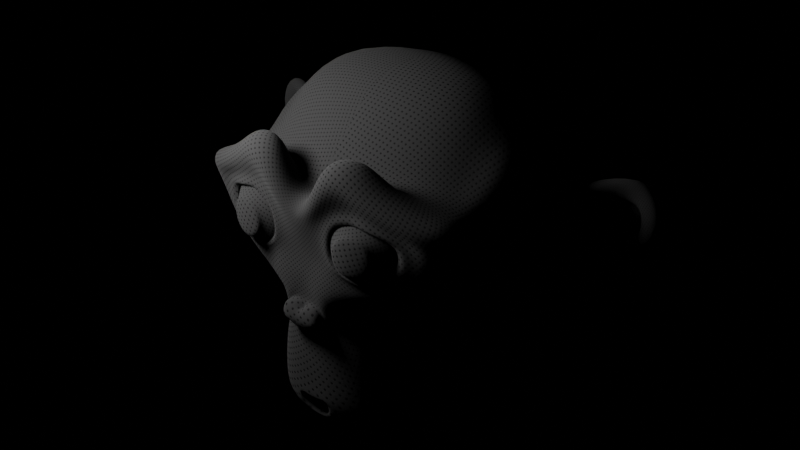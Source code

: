 # Source: generic_perforated.blend  (saved by Blender 4.0.36; exported with 4.5.12 LTS)
import bpy
from mathutils import Matrix  # noqa: F401  (used for matrix-valued properties, if any)

bpy.ops.wm.read_factory_settings(use_empty=True)
scene = bpy.context.scene
scene.name = 'Scene'

# ---- collections
col_collection = bpy.data.collections.new('Collection'); scene.collection.children.link(col_collection)

# ---- materials (node trees are filled in below, after node groups)
mat_generic_perforated_01 = bpy.data.materials.new('generic_perforated_01')
mat_generic_perforated_01.use_raytrace_refraction = True
mat_generic_perforated_01.use_screen_refraction = True
mat_generic_perforated_01.thickness_mode = 'SLAB'

# ---- node groups
ng_coord_detect_001 = bpy.data.node_groups.new('COORD DETECT.001', 'ShaderNodeTree')
_s = ng_coord_detect_001.interface.new_socket(name='Vector', in_out='OUTPUT', socket_type='NodeSocketVector')
_s = ng_coord_detect_001.interface.new_socket(name='IF THEN USE', in_out='INPUT', socket_type='NodeSocketVector')
_s.min_value = -1e+04
_s.max_value = 1e+04
_s = ng_coord_detect_001.interface.new_socket(name='USING', in_out='INPUT', socket_type='NodeSocketVector')
_N = ng_coord_detect_001.nodes; _L = ng_coord_detect_001.links
n0 = _N.new('ShaderNodeMath'); n0.name = 'Math.003'; n0.location = (-30, 114)
n0.operation = 'GREATER_THAN'
n0.inputs[1].default_value = 0.0
n1 = _N.new('NodeReroute'); n1.name = 'Reroute.002'; n1.location = (-268, -117)
n1.width = 16
n1.socket_idname = 'NodeSocketVector'
n2 = _N.new('ShaderNodeVectorMath'); n2.name = 'Vector Math'; n2.location = (-200, 112)
n2.operation = 'LENGTH'
n3 = _N.new('ShaderNodeMix'); n3.name = 'Mix.002'; n3.location = (265, 37)
n3.data_type = 'RGBA'
n4 = _N.new('NodeGroupInput'); n4.name = 'Group Input'; n4.location = (-468, -2)
n5 = _N.new('NodeGroupOutput'); n5.name = 'Group Output'; n5.location = (455, -2)
_L.new(n4.outputs[0], n1.inputs[0])
_L.new(n4.outputs[1], n3.inputs[6])
_L.new(n3.outputs[2], n5.inputs[0])
_L.new(n1.outputs[0], n2.inputs[0])
_L.new(n2.outputs[1], n0.inputs[0])
_L.new(n0.outputs[0], n3.inputs[0])
_L.new(n1.outputs[0], n3.inputs[7])
n5.is_active_output = True
ng_normal_bake_115 = bpy.data.node_groups.new('normal_bake.115', 'ShaderNodeTree')
_s = ng_normal_bake_115.interface.new_socket(name='Vector', in_out='OUTPUT', socket_type='NodeSocketVector')
_s = ng_normal_bake_115.interface.new_socket(name='Color', in_out='INPUT', socket_type='NodeSocketVector')
_s.hide_value = True
_N = ng_normal_bake_115.nodes; _L = ng_normal_bake_115.links
n0 = _N.new('ShaderNodeVectorMath'); n0.name = 'Vector Math.001'; n0.location = (-4, -55)
n0.operation = 'DOT_PRODUCT'
n1 = _N.new('ShaderNodeVectorMath'); n1.name = 'Vector Math.005'; n1.location = (-264, -55)
n1.operation = 'CROSS_PRODUCT'
n2 = _N.new('ShaderNodeVectorMath'); n2.name = 'Vector Math.002'; n2.location = (-1, -219)
n2.operation = 'DOT_PRODUCT'
n3 = _N.new('NodeReroute'); n3.name = 'Reroute'; n3.location = (-85, 62)
n3.width = 16
n3.socket_idname = 'NodeSocketVector'
n4 = _N.new('ShaderNodeVectorMath'); n4.name = 'Vector Math'; n4.location = (2, 98)
n4.operation = 'DOT_PRODUCT'
n5 = _N.new('ShaderNodeCombineXYZ'); n5.name = 'Combine XYZ'; n5.location = (198, 2)
n6 = _N.new('ShaderNodeNewGeometry'); n6.name = 'Geometry'; n6.location = (-577, -273)
n7 = _N.new('ShaderNodeTangent'); n7.name = 'Tangent'; n7.location = (-579, 25)
n7.width = 232
n7.direction_type = 'UV_MAP'
n8 = _N.new('NodeGroupOutput'); n8.name = 'Group Output'; n8.location = (757, 49)
n9 = _N.new('NodeGroupInput'); n9.name = 'Group Input'; n9.location = (-552, 105)
n10 = _N.new('ShaderNodeVectorMath'); n10.name = 'Vector Math.004'; n10.location = (398, -39)
n10.hide = True
n10.inputs[1].default_value = (0.5, 0.5, 0.5)
n11 = _N.new('ShaderNodeVectorMath'); n11.name = 'Vector Math.003'; n11.location = (398, -4)
n11.hide = True
n11.operation = 'SCALE'
n11.inputs[3].default_value = 0.5
n12 = _N.new('ShaderNodeMath'); n12.name = 'sanctus_correct_normal_y'; n12.location = (0, 0)
n12.label = 'sanctus_correct_normal_y'
n12.operation = 'MULTIPLY'
n12.inputs[1].default_value = -1.0
_L.new(n4.outputs[1], n5.inputs[0])
_L.new(n2.outputs[1], n5.inputs[2])
_L.new(n3.outputs[0], n4.inputs[0])
_L.new(n3.outputs[0], n0.inputs[0])
_L.new(n3.outputs[0], n2.inputs[0])
_L.new(n7.outputs[0], n1.inputs[0])
_L.new(n6.outputs[1], n1.inputs[1])
_L.new(n7.outputs[0], n4.inputs[1])
_L.new(n1.outputs[0], n0.inputs[1])
_L.new(n6.outputs[1], n2.inputs[1])
_L.new(n9.outputs[0], n3.inputs[0])
_L.new(n5.outputs[0], n11.inputs[0])
_L.new(n10.outputs[0], n8.inputs[0])
_L.new(n11.outputs[0], n10.inputs[0])
_L.new(n0.outputs[1], n12.inputs[0])
_L.new(n12.outputs[0], n5.inputs[1])
n8.is_active_output = True
ng_perforated = bpy.data.node_groups.new('perforated', 'ShaderNodeTree')
_s = ng_perforated.interface.new_socket(name='Shader', in_out='OUTPUT', socket_type='NodeSocketShader')
_s = ng_perforated.interface.new_socket(name='Color Bake', in_out='OUTPUT', socket_type='NodeSocketColor')
_s = ng_perforated.interface.new_socket(name='Metallic Bake', in_out='OUTPUT', socket_type='NodeSocketFloat')
_s.subtype = 'FACTOR'
_s.min_value = 0.0
_s.max_value = 1.0
_s = ng_perforated.interface.new_socket(name='Roughness Bake', in_out='OUTPUT', socket_type='NodeSocketFloat')
_s.subtype = 'FACTOR'
_s.default_value = 0.85
_s.min_value = 0.0
_s.max_value = 1.0
_s = ng_perforated.interface.new_socket(name='Alpha Bake', in_out='OUTPUT', socket_type='NodeSocketFloat')
_s = ng_perforated.interface.new_socket(name='Normal Bake', in_out='OUTPUT', socket_type='NodeSocketVector')
_s = ng_perforated.interface.new_socket(name='--SURFACE--', in_out='INPUT', socket_type='NodeSocketFloat')
_s.subtype = 'FACTOR'
_s.hide_value = True
_s = ng_perforated.interface.new_socket(name='Base Color', in_out='INPUT', socket_type='NodeSocketColor')
_s = ng_perforated.interface.new_socket(name='Metallic', in_out='INPUT', socket_type='NodeSocketFloat')
_s.subtype = 'FACTOR'
_s.min_value = 0.0
_s.max_value = 1.0
_s = ng_perforated.interface.new_socket(name='Roughness', in_out='INPUT', socket_type='NodeSocketFloat')
_s.subtype = 'FACTOR'
_s.default_value = 0.85
_s.min_value = 0.0
_s.max_value = 1.0
_s = ng_perforated.interface.new_socket(name='--PERFORATION--', in_out='INPUT', socket_type='NodeSocketFloat')
_s.hide_value = True
_s = ng_perforated.interface.new_socket(name='Shape', in_out='INPUT', socket_type='NodeSocketFloat')
_s.default_value = 0.97
_s.min_value = 0.0
_s.max_value = 5.0
_s = ng_perforated.interface.new_socket(name='Profile', in_out='INPUT', socket_type='NodeSocketFloat')
_s.subtype = 'FACTOR'
_s.default_value = 0.5
_s.min_value = 0.0
_s.max_value = 1.0
_s = ng_perforated.interface.new_socket(name='Rotation', in_out='INPUT', socket_type='NodeSocketFloat')
_s.default_value = 0.5
_s.min_value = 0.0
_s.max_value = 360.0
_s = ng_perforated.interface.new_socket(name='Transparent', in_out='INPUT', socket_type='NodeSocketFloat')
_s.min_value = 0.0
_s.max_value = 1.0
_s = ng_perforated.interface.new_socket(name='--OTHERS--', in_out='INPUT', socket_type='NodeSocketFloat')
_s.hide_value = True
_s = ng_perforated.interface.new_socket(name='Scale', in_out='INPUT', socket_type='NodeSocketFloat')
_s.default_value = 1.0
_s.min_value = -1e+04
_s.max_value = 1e+04
_s = ng_perforated.interface.new_socket(name='Bump', in_out='INPUT', socket_type='NodeSocketFloat')
_s.default_value = 1.0
_s.min_value = -1e+04
_s.max_value = 1e+04
_s = ng_perforated.interface.new_socket(name='Vector', in_out='INPUT', socket_type='NodeSocketVector')
_s.min_value = -1e+04
_s.max_value = 1e+04
_s.hide_value = True
_N = ng_perforated.nodes; _L = ng_perforated.links
n0 = _N.new('ShaderNodeCombineXYZ'); n0.name = 'Combine XYZ'; n0.location = (-1813, -253)
n1 = _N.new('NodeReroute'); n1.name = 'Reroute.001'; n1.location = (-1511, -437)
n1.width = 16
n1.socket_idname = 'NodeSocketVector'
n2 = _N.new('ShaderNodeMath'); n2.name = 'Math.008'; n2.location = (-2026, -207)
n2.operation = 'RADIANS'
n2.inputs[1].default_value = 45.0
n3 = _N.new('ShaderNodeMath'); n3.name = 'Math.005'; n3.location = (-618, -332)
n3.operation = 'MULTIPLY'
n3.inputs[1].default_value = 20.0
n4 = _N.new('ShaderNodeSeparateXYZ'); n4.name = 'Separate XYZ'; n4.location = (-902, -245)
n5 = _N.new('ShaderNodeMath'); n5.name = 'Math'; n5.location = (-216, -129)
n5.operation = 'COSINE'
n6 = _N.new('ShaderNodeMath'); n6.name = 'Math.001'; n6.location = (-442, -102)
n6.operation = 'MULTIPLY'
n6.inputs[1].default_value = 6.283
n7 = _N.new('ShaderNodeMath'); n7.name = 'Math.004'; n7.location = (-433, -356)
n7.operation = 'MULTIPLY'
n7.inputs[1].default_value = 6.283
n8 = _N.new('ShaderNodeMath'); n8.name = 'Math.010'; n8.location = (254, -206)
n8.operation = 'POWER'
n9 = _N.new('ShaderNodeMath'); n9.name = 'Math.009'; n9.location = (16, -198)
n9.operation = 'SMOOTH_MAX'
n10 = _N.new('ShaderNodeMapRange'); n10.name = 'Map Range'; n10.location = (433, -193)
n10.interpolation_type = 'SMOOTHSTEP'
n11 = _N.new('NodeGroupInput'); n11.name = 'Group Input'; n11.location = (-2752, -280)
n12 = _N.new('ShaderNodeMath'); n12.name = 'Math.003'; n12.location = (-252, -299)
n12.operation = 'COSINE'
n13 = _N.new('ShaderNodeVectorRotate'); n13.name = 'Vector Rotate'; n13.location = (-1446, -296)
n13.rotation_type = 'EULER_XYZ'
n13.inputs[3].default_value = 0.7261
n14 = _N.new('ShaderNodeTexCoord'); n14.name = 'Texture Coordinate'; n14.location = (-2490, -458)
n15 = _N.new('ShaderNodeVectorMath'); n15.name = 'Vector Math'; n15.location = (-1965, -400)
n15.operation = 'SCALE'
n16 = _N.new('ShaderNodeMath'); n16.name = 'Math.002'; n16.location = (-616, -98)
n16.operation = 'MULTIPLY'
n16.inputs[1].default_value = 20.0
n17 = _N.new('NodeGroupInput'); n17.name = 'Group Input.001'; n17.location = (-254, -447)
n18 = _N.new('ShaderNodeMath'); n18.name = 'Math.006'; n18.location = (644, -327)
n18.operation = 'MULTIPLY'
n18.inputs[1].default_value = 0.005
n19 = _N.new('ShaderNodeGroup'); n19.name = 'Group'; n19.location = (-2261, -274)
n19.node_tree = ng_coord_detect_001
n20 = _N.new('NodeReroute'); n20.name = 'Reroute'; n20.location = (-2141, -466)
n20.width = 16
n20.socket_idname = 'NodeSocketFloat'
n21 = _N.new('ShaderNodeMath'); n21.name = 'Math.014'; n21.location = (-244, -716)
n21.operation = 'DIVIDE'
n21.inputs[0].default_value = 1.0
n22 = _N.new('ShaderNodeMath'); n22.name = 'Math.007'; n22.location = (870, -391)
n22.operation = 'MULTIPLY'
n23 = _N.new('ShaderNodeBump'); n23.name = 'Bump'; n23.location = (1487, -290)
n23.inputs[1].default_value = 1.0
n23.inputs[2].default_value = 1.0
n24 = _N.new('ShaderNodeGroup'); n24.name = 'Group.001'; n24.location = (1521, -77)
n24.node_tree = ng_normal_bake_115
n25 = _N.new('ShaderNodeMath'); n25.name = 'Math.015'; n25.location = (1153, -346)
n25.operation = 'MULTIPLY'
n26 = _N.new('NodeGroupOutput'); n26.name = 'Group Output'; n26.location = (2102, 227)
n27 = _N.new('NodeGroupInput'); n27.name = 'Group Input.002'; n27.location = (1216, 116)
n28 = _N.new('ShaderNodeMix'); n28.name = 'Mix'; n28.location = (1118, 205)
n28.hide = True
n28.data_type = 'RGBA'
n28.inputs[6].default_value = (0.0, 0.0, 0.0, 1.0)
n28.inputs[7].default_value = (0.3, 0.3, 0.3, 1.0)
n29 = _N.new('ShaderNodeBsdfPrincipled'); n29.name = 'Principled BSDF'; n29.location = (1761, 311)
n29.distribution = 'GGX'
n29.subsurface_method = 'RANDOM_WALK_SKIN'
n29.inputs[3].default_value = 1.45
n29.inputs[27].default_value = (0.0, 0.0, 0.0, 1.0)
n29.inputs[28].default_value = 1.0
n30 = _N.new('ShaderNodeMix'); n30.name = 'Mix.001'; n30.location = (1111, 477)
n30.data_type = 'RGBA'
n30.inputs[6].default_value = (1.0, 1.0, 1.0, 1.0)
n31 = _N.new('ShaderNodeMath'); n31.name = 'Math.013'; n31.location = (761, 239)
n31.operation = 'ROUND'
n31.inputs[1].default_value = 0.0
n32 = _N.new('ShaderNodeMath'); n32.name = 'Math.011'; n32.location = (760, 289)
n32.hide = True
n32.operation = 'CEIL'
n32.inputs[1].default_value = 0.0
n32.inputs[2].default_value = 0.0
_L.new(n11.outputs[7], n2.inputs[0])
_L.new(n29.outputs[0], n26.inputs[0])
_L.new(n13.outputs[0], n4.inputs[0])
_L.new(n6.outputs[0], n5.inputs[0])
_L.new(n16.outputs[0], n6.inputs[0])
_L.new(n4.outputs[1], n16.inputs[0])
_L.new(n1.outputs[0], n13.inputs[0])
_L.new(n7.outputs[0], n12.inputs[0])
_L.new(n3.outputs[0], n7.inputs[0])
_L.new(n25.outputs[0], n23.inputs[3])
_L.new(n23.outputs[0], n29.inputs[5])
_L.new(n18.outputs[0], n22.inputs[0])
_L.new(n0.outputs[0], n13.inputs[4])
_L.new(n2.outputs[0], n0.inputs[2])
_L.new(n4.outputs[0], n3.inputs[0])
_L.new(n5.outputs[0], n9.inputs[0])
_L.new(n12.outputs[0], n9.inputs[1])
_L.new(n9.outputs[0], n8.inputs[0])
_L.new(n8.outputs[0], n10.inputs[0])
_L.new(n32.outputs[0], n28.inputs[0])
_L.new(n28.outputs[2], n29.inputs[13])
_L.new(n10.outputs[0], n18.inputs[0])
_L.new(n14.outputs[2], n19.inputs[1])
_L.new(n15.outputs[0], n1.inputs[0])
_L.new(n10.outputs[0], n32.inputs[0])
_L.new(n19.outputs[0], n15.inputs[0])
_L.new(n17.outputs[5], n9.inputs[2])
_L.new(n17.outputs[6], n8.inputs[1])
_L.new(n17.outputs[8], n31.inputs[0])
_L.new(n11.outputs[12], n19.inputs[0])
_L.new(n20.outputs[0], n15.inputs[3])
_L.new(n27.outputs[1], n29.inputs[0])
_L.new(n27.outputs[3], n29.inputs[2])
_L.new(n27.outputs[2], n29.inputs[1])
_L.new(n11.outputs[10], n20.inputs[0])
_L.new(n20.outputs[0], n21.inputs[1])
_L.new(n21.outputs[0], n22.inputs[1])
_L.new(n22.outputs[0], n25.inputs[0])
_L.new(n17.outputs[11], n25.inputs[1])
_L.new(n30.outputs[2], n29.inputs[4])
_L.new(n27.outputs[1], n26.inputs[1])
_L.new(n27.outputs[2], n26.inputs[2])
_L.new(n27.outputs[3], n26.inputs[3])
_L.new(n30.outputs[2], n26.inputs[4])
_L.new(n23.outputs[0], n24.inputs[0])
_L.new(n24.outputs[0], n26.inputs[5])
_L.new(n31.outputs[0], n30.inputs[0])
_L.new(n32.outputs[0], n30.inputs[7])
n26.is_active_output = True

# ---- material node trees
mat_generic_perforated_01.use_nodes = True; mat_generic_perforated_01.node_tree.nodes.clear()
_N = mat_generic_perforated_01.node_tree.nodes; _L = mat_generic_perforated_01.node_tree.links
n0 = _N.new('ShaderNodeOutputMaterial'); n0.name = 'Material Output'; n0.location = (180, 76)
n1 = _N.new('ShaderNodeGroup'); n1.name = 'Group.001'; n1.location = (-240, 56)
n1.width = 223
n1.node_tree = ng_perforated
n1.inputs[0].default_value = 0.0
n1.inputs[1].default_value = (0.003364, 0.00328, 0.003316, 1.0)
n1.inputs[2].default_value = 0.0
n1.inputs[3].default_value = 1.0
n1.inputs[4].default_value = 0.0
n1.inputs[5].default_value = 3.9
n1.inputs[6].default_value = 0.1
n1.inputs[7].default_value = 45.0
n1.inputs[8].default_value = 0.0
n1.inputs[9].default_value = 0.0
n1.inputs[10].default_value = 10.0
n1.inputs[11].default_value = 1.0
n1.inputs[12].default_value = (0.0, 0.0, 0.0)
n2 = _N.new('ShaderNodeValue'); n2.name = 'Value'; n2.location = (180, -84)
n2.outputs[0].default_value = 0.0
_L.new(n1.outputs[0], n0.inputs[0])
_L.new(n2.outputs[0], n0.inputs[3])
n0.is_active_output = True

# ---- lights
light_point = bpy.data.lights.new('Point', 'POINT')
light_point.transmission_factor = 0.0
light_point.use_soft_falloff = False
light_point.energy = 500.0
light_point.shadow_soft_size = 0.25
light_point.shadow_maximum_resolution = 0.006
light_point.use_absolute_resolution = True

# ---- meshes
me_suzanne = bpy.data.meshes.new('Suzanne')
me_suzanne.from_pydata([(0.4375, -0.7656, 0.1641), (-0.4375, -0.7656, 0.1641), (0.5, -0.6875, 0.09375), (-0.5, -0.6875, 0.09375), (0.5469, -0.5781, 0.05469), (-0.5469, -0.5781, 0.05469), (0.3516, -0.6172, -0.02344), (-0.3516, -0.6172, -0.02344), (0.3516, -0.7188, 0.03125), (-0.3516, -0.7188, 0.03125), (0.3516, -0.7812, 0.1328), (-0.3516, -0.7812, 0.1328), (0.2734, -0.7969, 0.1641), (-0.2734, -0.7969, 0.1641), (0.2031, -0.7422, 0.09375), (-0.2031, -0.7422, 0.09375), (0.1562, -0.6484, 0.05469), (-0.1562, -0.6484, 0.05469), (0.07812, -0.6562, 0.2422), (-0.07812, -0.6562, 0.2422), (0.1406, -0.7422, 0.2422), (-0.1406, -0.7422, 0.2422), (0.2422, -0.7969, 0.2422), (-0.2422, -0.7969, 0.2422), (0.2734, -0.7969, 0.3281), (-0.2734, -0.7969, 0.3281), (0.2031, -0.7422, 0.3906), (-0.2031, -0.7422, 0.3906), (0.1562, -0.6484, 0.4375), (-0.1562, -0.6484, 0.4375), (0.3516, -0.6172, 0.5156), (-0.3516, -0.6172, 0.5156), (0.3516, -0.7188, 0.4531), (-0.3516, -0.7188, 0.4531), (0.3516, -0.7812, 0.3594), (-0.3516, -0.7812, 0.3594), (0.4375, -0.7656, 0.3281), (-0.4375, -0.7656, 0.3281), (0.5, -0.6875, 0.3906), (-0.5, -0.6875, 0.3906), (0.5469, -0.5781, 0.4375), (-0.5469, -0.5781, 0.4375), (0.625, -0.5625, 0.2422), (-0.625, -0.5625, 0.2422), (0.5625, -0.6719, 0.2422), (-0.5625, -0.6719, 0.2422), (0.4688, -0.7578, 0.2422), (-0.4688, -0.7578, 0.2422), (0.4766, -0.7734, 0.2422), (-0.4766, -0.7734, 0.2422), (0.4453, -0.7812, 0.3359), (-0.4453, -0.7812, 0.3359), (0.3516, -0.8047, 0.375), (-0.3516, -0.8047, 0.375), (0.2656, -0.8203, 0.3359), (-0.2656, -0.8203, 0.3359), (0.2266, -0.8203, 0.2422), (-0.2266, -0.8203, 0.2422), (0.2656, -0.8203, 0.1562), (-0.2656, -0.8203, 0.1562), (0.3516, -0.8281, 0.2422), (-0.3516, -0.8281, 0.2422), (0.3516, -0.8047, 0.1172), (-0.3516, -0.8047, 0.1172), (0.4453, -0.7812, 0.1562), (-0.4453, -0.7812, 0.1562), (0.0, -0.7422, 0.4297), (0.0, -0.8203, 0.3516), (0.0, -0.7344, -0.6797), (0.0, -0.7812, -0.3203), (0.0, -0.7969, -0.1875), (0.0, -0.7188, -0.7734), (0.0, -0.6016, 0.4062), (0.0, -0.5703, 0.5703), (0.0, 0.5469, 0.8984), (0.0, 0.8516, 0.5625), (0.0, 0.8281, 0.07031), (0.0, 0.3516, -0.3828), (0.2031, -0.5625, -0.1875), (-0.2031, -0.5625, -0.1875), (0.3125, -0.5703, -0.4375), (-0.3125, -0.5703, -0.4375), (0.3516, -0.5703, -0.6953), (-0.3516, -0.5703, -0.6953), (0.3672, -0.5312, -0.8906), (-0.3672, -0.5312, -0.8906), (0.3281, -0.5234, -0.9453), (-0.3281, -0.5234, -0.9453), (0.1797, -0.5547, -0.9688), (-0.1797, -0.5547, -0.9688), (0.0, -0.5781, -0.9844), (0.4375, -0.5312, -0.1406), (-0.4375, -0.5312, -0.1406), (0.6328, -0.5391, -0.03906), (-0.6328, -0.5391, -0.03906), (0.8281, -0.4453, 0.1484), (-0.8281, -0.4453, 0.1484), (0.8594, -0.5938, 0.4297), (-0.8594, -0.5938, 0.4297), (0.7109, -0.625, 0.4844), (-0.7109, -0.625, 0.4844), (0.4922, -0.6875, 0.6016), (-0.4922, -0.6875, 0.6016), (0.3203, -0.7344, 0.7578), (-0.3203, -0.7344, 0.7578), (0.1562, -0.7578, 0.7188), (-0.1562, -0.7578, 0.7188), (0.0625, -0.75, 0.4922), (-0.0625, -0.75, 0.4922), (0.1641, -0.7734, 0.4141), (-0.1641, -0.7734, 0.4141), (0.125, -0.7656, 0.3047), (-0.125, -0.7656, 0.3047), (0.2031, -0.7422, 0.09375), (-0.2031, -0.7422, 0.09375), (0.375, -0.7031, 0.01562), (-0.375, -0.7031, 0.01562), (0.4922, -0.6719, 0.0625), (-0.4922, -0.6719, 0.0625), (0.625, -0.6484, 0.1875), (-0.625, -0.6484, 0.1875), (0.6406, -0.6484, 0.2969), (-0.6406, -0.6484, 0.2969), (0.6016, -0.6641, 0.375), (-0.6016, -0.6641, 0.375), (0.4297, -0.7188, 0.4375), (-0.4297, -0.7188, 0.4375), (0.25, -0.7578, 0.4688), (-0.25, -0.7578, 0.4688), (0.0, -0.7344, -0.7656), (0.1094, -0.7344, -0.7188), (-0.1094, -0.7344, -0.7188), (0.1172, -0.7109, -0.8359), (-0.1172, -0.7109, -0.8359), (0.0625, -0.6953, -0.8828), (-0.0625, -0.6953, -0.8828), (0.0, -0.6875, -0.8906), (0.0, -0.75, -0.1953), (0.0, -0.7422, -0.1406), (0.1016, -0.7422, -0.1484), (-0.1016, -0.7422, -0.1484), (0.125, -0.75, -0.2266), (-0.125, -0.75, -0.2266), (0.08594, -0.7422, -0.2891), (-0.08594, -0.7422, -0.2891), (0.3984, -0.6719, -0.04688), (-0.3984, -0.6719, -0.04688), (0.6172, -0.625, 0.05469), (-0.6172, -0.625, 0.05469), (0.7266, -0.6016, 0.2031), (-0.7266, -0.6016, 0.2031), (0.7422, -0.6562, 0.375), (-0.7422, -0.6562, 0.375), (0.6875, -0.7266, 0.4141), (-0.6875, -0.7266, 0.4141), (0.4375, -0.7969, 0.5469), (-0.4375, -0.7969, 0.5469), (0.3125, -0.8359, 0.6406), (-0.3125, -0.8359, 0.6406), (0.2031, -0.8516, 0.6172), (-0.2031, -0.8516, 0.6172), (0.1016, -0.8438, 0.4297), (-0.1016, -0.8438, 0.4297), (0.125, -0.8125, -0.1016), (-0.125, -0.8125, -0.1016), (0.2109, -0.7109, -0.4453), (-0.2109, -0.7109, -0.4453), (0.25, -0.6875, -0.7031), (-0.25, -0.6875, -0.7031), (0.2656, -0.6641, -0.8203), (-0.2656, -0.6641, -0.8203), (0.2344, -0.6328, -0.9141), (-0.2344, -0.6328, -0.9141), (0.1641, -0.6328, -0.9297), (-0.1641, -0.6328, -0.9297), (0.0, -0.6406, -0.9453), (0.0, -0.7266, 0.04688), (0.0, -0.7656, 0.2109), (0.3281, -0.7422, 0.4766), (-0.3281, -0.7422, 0.4766), (0.1641, -0.75, 0.1406), (-0.1641, -0.75, 0.1406), (0.1328, -0.7578, 0.2109), (-0.1328, -0.7578, 0.2109), (0.1172, -0.7344, -0.6875), (-0.1172, -0.7344, -0.6875), (0.07812, -0.75, -0.4453), (-0.07812, -0.75, -0.4453), (0.0, -0.75, -0.4453), (0.0, -0.7422, -0.3281), (0.09375, -0.7812, -0.2734), (-0.09375, -0.7812, -0.2734), (0.1328, -0.7969, -0.2266), (-0.1328, -0.7969, -0.2266), (0.1094, -0.7812, -0.1328), (-0.1094, -0.7812, -0.1328), (0.03906, -0.7812, -0.125), (-0.03906, -0.7812, -0.125), (0.0, -0.8281, -0.2031), (0.04688, -0.8125, -0.1484), (-0.04688, -0.8125, -0.1484), (0.09375, -0.8125, -0.1562), (-0.09375, -0.8125, -0.1562), (0.1094, -0.8281, -0.2266), (-0.1094, -0.8281, -0.2266), (0.07812, -0.8047, -0.25), (-0.07812, -0.8047, -0.25), (0.0, -0.8047, -0.2891), (0.2578, -0.5547, -0.3125), (-0.2578, -0.5547, -0.3125), (0.1641, -0.7109, -0.2422), (-0.1641, -0.7109, -0.2422), (0.1797, -0.7109, -0.3125), (-0.1797, -0.7109, -0.3125), (0.2344, -0.5547, -0.25), (-0.2344, -0.5547, -0.25), (0.0, -0.6875, -0.875), (0.04688, -0.6875, -0.8672), (-0.04688, -0.6875, -0.8672), (0.09375, -0.7109, -0.8203), (-0.09375, -0.7109, -0.8203), (0.09375, -0.7266, -0.7422), (-0.09375, -0.7266, -0.7422), (0.0, -0.6562, -0.7812), (0.09375, -0.6641, -0.75), (-0.09375, -0.6641, -0.75), (0.09375, -0.6406, -0.8125), (-0.09375, -0.6406, -0.8125), (0.04688, -0.6328, -0.8516), (-0.04688, -0.6328, -0.8516), (0.0, -0.6328, -0.8594), (0.1719, -0.7812, 0.2188), (-0.1719, -0.7812, 0.2188), (0.1875, -0.7734, 0.1562), (-0.1875, -0.7734, 0.1562), (0.3359, -0.7578, 0.4297), (-0.3359, -0.7578, 0.4297), (0.2734, -0.7734, 0.4219), (-0.2734, -0.7734, 0.4219), (0.4219, -0.7734, 0.3984), (-0.4219, -0.7734, 0.3984), (0.5625, -0.6953, 0.3516), (-0.5625, -0.6953, 0.3516), (0.5859, -0.6875, 0.2891), (-0.5859, -0.6875, 0.2891), (0.5781, -0.6797, 0.1953), (-0.5781, -0.6797, 0.1953), (0.4766, -0.7188, 0.1016), (-0.4766, -0.7188, 0.1016), (0.375, -0.7422, 0.0625), (-0.375, -0.7422, 0.0625), (0.2266, -0.7812, 0.1094), (-0.2266, -0.7812, 0.1094), (0.1797, -0.7812, 0.2969), (-0.1797, -0.7812, 0.2969), (0.2109, -0.7812, 0.375), (-0.2109, -0.7812, 0.375), (0.2344, -0.7578, 0.3594), (-0.2344, -0.7578, 0.3594), (0.1953, -0.7578, 0.2969), (-0.1953, -0.7578, 0.2969), (0.2422, -0.7578, 0.125), (-0.2422, -0.7578, 0.125), (0.375, -0.7266, 0.08594), (-0.375, -0.7266, 0.08594), (0.4609, -0.7031, 0.1172), (-0.4609, -0.7031, 0.1172), (0.5469, -0.6719, 0.2109), (-0.5469, -0.6719, 0.2109), (0.5547, -0.6719, 0.2812), (-0.5547, -0.6719, 0.2812), (0.5312, -0.6797, 0.3359), (-0.5312, -0.6797, 0.3359), (0.4141, -0.75, 0.3906), (-0.4141, -0.75, 0.3906), (0.2812, -0.7656, 0.3984), (-0.2812, -0.7656, 0.3984), (0.3359, -0.75, 0.4062), (-0.3359, -0.75, 0.4062), (0.2031, -0.75, 0.1719), (-0.2031, -0.75, 0.1719), (0.1953, -0.75, 0.2266), (-0.1953, -0.75, 0.2266), (0.1094, -0.6094, 0.4609), (-0.1094, -0.6094, 0.4609), (0.1953, -0.6172, 0.6641), (-0.1953, -0.6172, 0.6641), (0.3359, -0.5938, 0.6875), (-0.3359, -0.5938, 0.6875), (0.4844, -0.5547, 0.5547), (-0.4844, -0.5547, 0.5547), (0.6797, -0.4922, 0.4531), (-0.6797, -0.4922, 0.4531), (0.7969, -0.4609, 0.4062), (-0.7969, -0.4609, 0.4062), (0.7734, -0.375, 0.1641), (-0.7734, -0.375, 0.1641), (0.6016, -0.4141, 0.0), (-0.6016, -0.4141, 0.0), (0.4375, -0.4688, -0.09375), (-0.4375, -0.4688, -0.09375), (0.0, -0.2891, 0.8984), (0.0, 0.07812, 0.9844), (0.0, 0.6719, -0.1953), (0.0, -0.1875, -0.4609), (0.0, -0.4609, -0.9766), (0.0, -0.3438, -0.8047), (0.0, -0.3203, -0.5703), (0.0, -0.2812, -0.4844), (0.8516, -0.05469, 0.2344), (-0.8516, -0.05469, 0.2344), (0.8594, 0.04688, 0.3203), (-0.8594, 0.04688, 0.3203), (0.7734, 0.4375, 0.2656), (-0.7734, 0.4375, 0.2656), (0.4609, 0.7031, 0.4375), (-0.4609, 0.7031, 0.4375), (0.7344, -0.07031, -0.04688), (-0.7344, -0.07031, -0.04688), (0.5938, 0.1641, -0.125), (-0.5938, 0.1641, -0.125), (0.6406, 0.4297, -0.007812), (-0.6406, 0.4297, -0.007812), (0.3359, 0.6641, 0.05469), (-0.3359, 0.6641, 0.05469), (0.2344, -0.4062, -0.3516), (-0.2344, -0.4062, -0.3516), (0.1797, -0.2578, -0.4141), (-0.1797, -0.2578, -0.4141), (0.2891, -0.3828, -0.7109), (-0.2891, -0.3828, -0.7109), (0.25, -0.3906, -0.5), (-0.25, -0.3906, -0.5), (0.3281, -0.3984, -0.9141), (-0.3281, -0.3984, -0.9141), (0.1406, -0.3672, -0.7578), (-0.1406, -0.3672, -0.7578), (0.125, -0.3594, -0.5391), (-0.125, -0.3594, -0.5391), (0.1641, -0.4375, -0.9453), (-0.1641, -0.4375, -0.9453), (0.2188, -0.4297, -0.2812), (-0.2188, -0.4297, -0.2812), (0.2109, -0.4688, -0.2266), (-0.2109, -0.4688, -0.2266), (0.2031, -0.5, -0.1719), (-0.2031, -0.5, -0.1719), (0.2109, -0.1641, -0.3906), (-0.2109, -0.1641, -0.3906), (0.2969, 0.2656, -0.3125), (-0.2969, 0.2656, -0.3125), (0.3438, 0.5391, -0.1484), (-0.3438, 0.5391, -0.1484), (0.4531, 0.3828, 0.8672), (-0.4531, 0.3828, 0.8672), (0.4531, 0.07031, 0.9297), (-0.4531, 0.07031, 0.9297), (0.4531, -0.2344, 0.8516), (-0.4531, -0.2344, 0.8516), (0.4609, -0.4297, 0.5234), (-0.4609, -0.4297, 0.5234), (0.7266, -0.3359, 0.4062), (-0.7266, -0.3359, 0.4062), (0.6328, -0.2812, 0.4531), (-0.6328, -0.2812, 0.4531), (0.6406, -0.05469, 0.7031), (-0.6406, -0.05469, 0.7031), (0.7969, -0.125, 0.5625), (-0.7969, -0.125, 0.5625), (0.7969, 0.1172, 0.6172), (-0.7969, 0.1172, 0.6172), (0.6406, 0.1953, 0.75), (-0.6406, 0.1953, 0.75), (0.6406, 0.4453, 0.6797), (-0.6406, 0.4453, 0.6797), (0.7969, 0.3594, 0.5391), (-0.7969, 0.3594, 0.5391), (0.6172, 0.5859, 0.3281), (-0.6172, 0.5859, 0.3281), (0.4844, 0.5469, 0.02344), (-0.4844, 0.5469, 0.02344), (0.8203, 0.2031, 0.3281), (-0.8203, 0.2031, 0.3281), (0.4062, -0.1484, -0.1719), (-0.4062, -0.1484, -0.1719), (0.4297, 0.2109, -0.1953), (-0.4297, 0.2109, -0.1953), (0.8906, 0.2344, 0.4062), (-0.8906, 0.2344, 0.4062), (0.7734, 0.125, -0.1406), (-0.7734, 0.125, -0.1406), (1.039, 0.3281, -0.1016), (-1.039, 0.3281, -0.1016), (1.281, 0.4297, 0.05469), (-1.281, 0.4297, 0.05469), (1.352, 0.4219, 0.3203), (-1.352, 0.4219, 0.3203), (1.234, 0.4219, 0.5078), (-1.234, 0.4219, 0.5078), (1.023, 0.3125, 0.4766), (-1.023, 0.3125, 0.4766), (1.016, 0.2891, 0.4141), (-1.016, 0.2891, 0.4141), (1.188, 0.3906, 0.4375), (-1.188, 0.3906, 0.4375), (1.266, 0.4062, 0.2891), (-1.266, 0.4062, 0.2891), (1.211, 0.4062, 0.07812), (-1.211, 0.4062, 0.07812), (1.031, 0.3047, -0.03906), (-1.031, 0.3047, -0.03906), (0.8281, 0.1328, -0.07031), (-0.8281, 0.1328, -0.07031), (0.9219, 0.2188, 0.3594), (-0.9219, 0.2188, 0.3594), (0.9453, 0.2891, 0.3047), (-0.9453, 0.2891, 0.3047), (0.8828, 0.2109, -0.02344), (-0.8828, 0.2109, -0.02344), (1.039, 0.3672, 0.0), (-1.039, 0.3672, 0.0), (1.188, 0.4453, 0.09375), (-1.188, 0.4453, 0.09375), (1.234, 0.4453, 0.25), (-1.234, 0.4453, 0.25), (1.172, 0.4375, 0.3594), (-1.172, 0.4375, 0.3594), (1.023, 0.3594, 0.3438), (-1.023, 0.3594, 0.3438), (0.8438, 0.2109, 0.2891), (-0.8438, 0.2109, 0.2891), (0.8359, 0.2734, 0.1719), (-0.8359, 0.2734, 0.1719), (0.7578, 0.2734, 0.09375), (-0.7578, 0.2734, 0.09375), (0.8203, 0.2734, 0.08594), (-0.8203, 0.2734, 0.08594), (0.8438, 0.2734, 0.01562), (-0.8438, 0.2734, 0.01562), (0.8125, 0.2734, -0.01562), (-0.8125, 0.2734, -0.01562), (0.7266, 0.07031, 0.0), (-0.7266, 0.07031, 0.0), (0.7188, 0.1719, -0.02344), (-0.7188, 0.1719, -0.02344), (0.7188, 0.1875, 0.03906), (-0.7188, 0.1875, 0.03906), (0.7969, 0.2109, 0.2031), (-0.7969, 0.2109, 0.2031), (0.8906, 0.2656, 0.2422), (-0.8906, 0.2656, 0.2422), (0.8906, 0.3203, 0.2344), (-0.8906, 0.3203, 0.2344), (0.8125, 0.3203, -0.01562), (-0.8125, 0.3203, -0.01562), (0.8516, 0.3203, 0.01562), (-0.8516, 0.3203, 0.01562), (0.8281, 0.3203, 0.07812), (-0.8281, 0.3203, 0.07812), (0.7656, 0.3203, 0.09375), (-0.7656, 0.3203, 0.09375), (0.8438, 0.3203, 0.1719), (-0.8438, 0.3203, 0.1719), (1.039, 0.4141, 0.3281), (-1.039, 0.4141, 0.3281), (1.188, 0.4844, 0.3438), (-1.188, 0.4844, 0.3438), (1.258, 0.4922, 0.2422), (-1.258, 0.4922, 0.2422), (1.211, 0.4844, 0.08594), (-1.211, 0.4844, 0.08594), (1.047, 0.4219, 0.0), (-1.047, 0.4219, 0.0), (0.8828, 0.2656, -0.01562), (-0.8828, 0.2656, -0.01562), (0.9531, 0.3438, 0.2891), (-0.9531, 0.3438, 0.2891), (0.8906, 0.3281, 0.1094), (-0.8906, 0.3281, 0.1094), (0.9375, 0.3359, 0.0625), (-0.9375, 0.3359, 0.0625), (1.0, 0.3672, 0.125), (-1.0, 0.3672, 0.125), (0.9609, 0.3516, 0.1719), (-0.9609, 0.3516, 0.1719), (1.016, 0.375, 0.2344), (-1.016, 0.375, 0.2344), (1.055, 0.3828, 0.1875), (-1.055, 0.3828, 0.1875), (1.109, 0.3906, 0.2109), (-1.109, 0.3906, 0.2109), (1.086, 0.3906, 0.2734), (-1.086, 0.3906, 0.2734), (1.023, 0.4844, 0.4375), (-1.023, 0.4844, 0.4375), (1.25, 0.5469, 0.4688), (-1.25, 0.5469, 0.4688), (1.367, 0.5, 0.2969), (-1.367, 0.5, 0.2969), (1.312, 0.5312, 0.05469), (-1.312, 0.5312, 0.05469), (1.039, 0.4922, -0.08594), (-1.039, 0.4922, -0.08594), (0.7891, 0.3281, -0.125), (-0.7891, 0.3281, -0.125), (0.8594, 0.3828, 0.3828), (-0.8594, 0.3828, 0.3828)], [], [(46, 0, 2, 44), (3, 1, 47, 45), (44, 2, 4, 42), (5, 3, 45, 43), (2, 8, 6, 4), (7, 9, 3, 5), (0, 10, 8, 2), (9, 11, 1, 3), (10, 12, 14, 8), (15, 13, 11, 9), (8, 14, 16, 6), (17, 15, 9, 7), (14, 20, 18, 16), (19, 21, 15, 17), (12, 22, 20, 14), (21, 23, 13, 15), (22, 24, 26, 20), (27, 25, 23, 21), (20, 26, 28, 18), (29, 27, 21, 19), (26, 32, 30, 28), (31, 33, 27, 29), (24, 34, 32, 26), (33, 35, 25, 27), (34, 36, 38, 32), (39, 37, 35, 33), (32, 38, 40, 30), (41, 39, 33, 31), (38, 44, 42, 40), (43, 45, 39, 41), (36, 46, 44, 38), (45, 47, 37, 39), (46, 36, 50, 48), (51, 37, 47, 49), (36, 34, 52, 50), (53, 35, 37, 51), (34, 24, 54, 52), (55, 25, 35, 53), (24, 22, 56, 54), (57, 23, 25, 55), (22, 12, 58, 56), (59, 13, 23, 57), (12, 10, 62, 58), (63, 11, 13, 59), (10, 0, 64, 62), (65, 1, 11, 63), (0, 46, 48, 64), (49, 47, 1, 65), (60, 64, 48), (49, 65, 61), (62, 64, 60), (61, 65, 63), (60, 58, 62), (63, 59, 61), (60, 56, 58), (59, 57, 61), (60, 54, 56), (57, 55, 61), (60, 52, 54), (55, 53, 61), (60, 50, 52), (53, 51, 61), (60, 48, 50), (51, 49, 61), (88, 173, 175, 90), (175, 174, 89, 90), (86, 171, 173, 88), (174, 172, 87, 89), (84, 169, 171, 86), (172, 170, 85, 87), (82, 167, 169, 84), (170, 168, 83, 85), (80, 165, 167, 82), (168, 166, 81, 83), (78, 91, 145, 163), (146, 92, 79, 164), (91, 93, 147, 145), (148, 94, 92, 146), (93, 95, 149, 147), (150, 96, 94, 148), (95, 97, 151, 149), (152, 98, 96, 150), (97, 99, 153, 151), (154, 100, 98, 152), (99, 101, 155, 153), (156, 102, 100, 154), (101, 103, 157, 155), (158, 104, 102, 156), (103, 105, 159, 157), (160, 106, 104, 158), (105, 107, 161, 159), (162, 108, 106, 160), (107, 66, 67, 161), (67, 66, 108, 162), (109, 127, 159, 161), (160, 128, 110, 162), (127, 178, 157, 159), (158, 179, 128, 160), (125, 155, 157, 178), (158, 156, 126, 179), (123, 153, 155, 125), (156, 154, 124, 126), (121, 151, 153, 123), (154, 152, 122, 124), (119, 149, 151, 121), (152, 150, 120, 122), (117, 147, 149, 119), (150, 148, 118, 120), (115, 145, 147, 117), (148, 146, 116, 118), (113, 163, 145, 115), (146, 164, 114, 116), (113, 180, 176, 163), (176, 181, 114, 164), (109, 161, 67, 111), (67, 162, 110, 112), (111, 67, 177, 182), (177, 67, 112, 183), (176, 180, 182, 177), (183, 181, 176, 177), (134, 136, 175, 173), (175, 136, 135, 174), (132, 134, 173, 171), (174, 135, 133, 172), (130, 132, 171, 169), (172, 133, 131, 170), (165, 186, 184, 167), (185, 187, 166, 168), (130, 169, 167, 184), (168, 170, 131, 185), (143, 189, 188, 186), (188, 189, 144, 187), (184, 186, 188, 68), (188, 187, 185, 68), (129, 130, 184, 68), (185, 131, 129, 68), (141, 192, 190, 143), (191, 193, 142, 144), (139, 194, 192, 141), (193, 195, 140, 142), (138, 196, 194, 139), (195, 197, 138, 140), (137, 70, 196, 138), (197, 70, 137, 138), (189, 143, 190, 69), (191, 144, 189, 69), (69, 190, 205, 207), (206, 191, 69, 207), (70, 198, 199, 196), (200, 198, 70, 197), (196, 199, 201, 194), (202, 200, 197, 195), (194, 201, 203, 192), (204, 202, 195, 193), (192, 203, 205, 190), (206, 204, 193, 191), (198, 203, 201, 199), (202, 204, 198, 200), (198, 207, 205, 203), (206, 207, 198, 204), (138, 139, 163, 176), (164, 140, 138, 176), (139, 141, 210, 163), (211, 142, 140, 164), (141, 143, 212, 210), (213, 144, 142, 211), (143, 186, 165, 212), (166, 187, 144, 213), (80, 208, 212, 165), (213, 209, 81, 166), (208, 214, 210, 212), (211, 215, 209, 213), (78, 163, 210, 214), (211, 164, 79, 215), (130, 129, 71, 221), (71, 129, 131, 222), (132, 130, 221, 219), (222, 131, 133, 220), (134, 132, 219, 217), (220, 133, 135, 218), (136, 134, 217, 216), (218, 135, 136, 216), (216, 217, 228, 230), (229, 218, 216, 230), (217, 219, 226, 228), (227, 220, 218, 229), (219, 221, 224, 226), (225, 222, 220, 227), (221, 71, 223, 224), (223, 71, 222, 225), (223, 230, 228, 224), (229, 230, 223, 225), (224, 228, 226), (227, 229, 225), (182, 180, 233, 231), (234, 181, 183, 232), (111, 182, 231, 253), (232, 183, 112, 254), (109, 111, 253, 255), (254, 112, 110, 256), (180, 113, 251, 233), (252, 114, 181, 234), (113, 115, 249, 251), (250, 116, 114, 252), (115, 117, 247, 249), (248, 118, 116, 250), (117, 119, 245, 247), (246, 120, 118, 248), (119, 121, 243, 245), (244, 122, 120, 246), (121, 123, 241, 243), (242, 124, 122, 244), (123, 125, 239, 241), (240, 126, 124, 242), (125, 178, 235, 239), (236, 179, 126, 240), (178, 127, 237, 235), (238, 128, 179, 236), (127, 109, 255, 237), (256, 110, 128, 238), (237, 255, 257, 275), (258, 256, 238, 276), (235, 237, 275, 277), (276, 238, 236, 278), (239, 235, 277, 273), (278, 236, 240, 274), (241, 239, 273, 271), (274, 240, 242, 272), (243, 241, 271, 269), (272, 242, 244, 270), (245, 243, 269, 267), (270, 244, 246, 268), (247, 245, 267, 265), (268, 246, 248, 266), (249, 247, 265, 263), (266, 248, 250, 264), (251, 249, 263, 261), (264, 250, 252, 262), (233, 251, 261, 279), (262, 252, 234, 280), (255, 253, 259, 257), (260, 254, 256, 258), (253, 231, 281, 259), (282, 232, 254, 260), (231, 233, 279, 281), (280, 234, 232, 282), (66, 107, 283, 72), (284, 108, 66, 72), (107, 105, 285, 283), (286, 106, 108, 284), (105, 103, 287, 285), (288, 104, 106, 286), (103, 101, 289, 287), (290, 102, 104, 288), (101, 99, 291, 289), (292, 100, 102, 290), (99, 97, 293, 291), (294, 98, 100, 292), (97, 95, 295, 293), (296, 96, 98, 294), (95, 93, 297, 295), (298, 94, 96, 296), (93, 91, 299, 297), (300, 92, 94, 298), (307, 308, 327, 337), (328, 308, 307, 338), (306, 307, 337, 335), (338, 307, 306, 336), (305, 306, 335, 339), (336, 306, 305, 340), (88, 90, 305, 339), (305, 90, 89, 340), (86, 88, 339, 333), (340, 89, 87, 334), (84, 86, 333, 329), (334, 87, 85, 330), (82, 84, 329, 331), (330, 85, 83, 332), (329, 335, 337, 331), (338, 336, 330, 332), (329, 333, 339, 335), (340, 334, 330, 336), (325, 331, 337, 327), (338, 332, 326, 328), (80, 82, 331, 325), (332, 83, 81, 326), (208, 341, 343, 214), (344, 342, 209, 215), (80, 325, 341, 208), (342, 326, 81, 209), (78, 214, 343, 345), (344, 215, 79, 346), (78, 345, 299, 91), (300, 346, 79, 92), (76, 323, 351, 303), (352, 324, 76, 303), (303, 351, 349, 77), (350, 352, 303, 77), (77, 349, 347, 304), (348, 350, 77, 304), (304, 347, 327, 308), (328, 348, 304, 308), (325, 327, 347, 341), (348, 328, 326, 342), (295, 297, 317, 309), (318, 298, 296, 310), (75, 315, 323, 76), (324, 316, 75, 76), (301, 357, 355, 302), (356, 358, 301, 302), (302, 355, 353, 74), (354, 356, 302, 74), (74, 353, 315, 75), (316, 354, 74, 75), (291, 293, 361, 363), (362, 294, 292, 364), (363, 361, 367, 365), (368, 362, 364, 366), (365, 367, 369, 371), (370, 368, 366, 372), (371, 369, 375, 373), (376, 370, 372, 374), (313, 377, 373, 375), (374, 378, 314, 376), (315, 353, 373, 377), (374, 354, 316, 378), (353, 355, 371, 373), (372, 356, 354, 374), (355, 357, 365, 371), (366, 358, 356, 372), (357, 359, 363, 365), (364, 360, 358, 366), (289, 291, 363, 359), (364, 292, 290, 360), (73, 359, 357, 301), (358, 360, 73, 301), (283, 285, 287, 289), (288, 286, 284, 290), (283, 289, 359, 73), (360, 290, 284, 73), (72, 283, 73), (73, 284, 72), (293, 295, 309, 361), (310, 296, 294, 362), (309, 311, 367, 361), (368, 312, 310, 362), (311, 381, 369, 367), (370, 382, 312, 368), (313, 375, 369, 381), (370, 376, 314, 382), (347, 349, 385, 383), (386, 350, 348, 384), (317, 383, 385, 319), (386, 384, 318, 320), (297, 299, 383, 317), (384, 300, 298, 318), (299, 343, 341, 383), (342, 344, 300, 384), (341, 347, 383), (384, 348, 342), (299, 345, 343), (344, 346, 300), (313, 321, 379, 377), (380, 322, 314, 378), (315, 377, 379, 323), (380, 378, 316, 324), (319, 385, 379, 321), (380, 386, 320, 322), (349, 351, 379, 385), (380, 352, 350, 386), (323, 379, 351), (352, 380, 324), (399, 387, 413, 401), (414, 388, 400, 402), (399, 401, 403, 397), (404, 402, 400, 398), (397, 403, 405, 395), (406, 404, 398, 396), (395, 405, 407, 393), (408, 406, 396, 394), (393, 407, 409, 391), (410, 408, 394, 392), (391, 409, 411, 389), (412, 410, 392, 390), (409, 419, 417, 411), (418, 420, 410, 412), (407, 421, 419, 409), (420, 422, 408, 410), (405, 423, 421, 407), (422, 424, 406, 408), (403, 425, 423, 405), (424, 426, 404, 406), (401, 427, 425, 403), (426, 428, 402, 404), (401, 413, 415, 427), (416, 414, 402, 428), (317, 319, 443, 441), (444, 320, 318, 442), (319, 389, 411, 443), (412, 390, 320, 444), (309, 317, 441, 311), (442, 318, 310, 312), (381, 429, 413, 387), (414, 430, 382, 388), (411, 417, 439, 443), (440, 418, 412, 444), (437, 445, 443, 439), (444, 446, 438, 440), (433, 445, 437, 435), (438, 446, 434, 436), (431, 447, 445, 433), (446, 448, 432, 434), (429, 447, 431, 449), (432, 448, 430, 450), (413, 429, 449, 415), (450, 430, 414, 416), (311, 447, 429, 381), (430, 448, 312, 382), (311, 441, 445, 447), (446, 442, 312, 448), (441, 443, 445), (446, 444, 442), (415, 449, 451, 475), (452, 450, 416, 476), (449, 431, 461, 451), (462, 432, 450, 452), (431, 433, 459, 461), (460, 434, 432, 462), (433, 435, 457, 459), (458, 436, 434, 460), (435, 437, 455, 457), (456, 438, 436, 458), (437, 439, 453, 455), (454, 440, 438, 456), (439, 417, 473, 453), (474, 418, 440, 454), (427, 415, 475, 463), (476, 416, 428, 464), (425, 427, 463, 465), (464, 428, 426, 466), (423, 425, 465, 467), (466, 426, 424, 468), (421, 423, 467, 469), (468, 424, 422, 470), (419, 421, 469, 471), (470, 422, 420, 472), (417, 419, 471, 473), (472, 420, 418, 474), (457, 455, 479, 477), (480, 456, 458, 478), (477, 479, 481, 483), (482, 480, 478, 484), (483, 481, 487, 485), (488, 482, 484, 486), (485, 487, 489, 491), (490, 488, 486, 492), (463, 475, 485, 491), (486, 476, 464, 492), (451, 483, 485, 475), (486, 484, 452, 476), (451, 461, 477, 483), (478, 462, 452, 484), (457, 477, 461, 459), (462, 478, 458, 460), (453, 473, 479, 455), (480, 474, 454, 456), (471, 481, 479, 473), (480, 482, 472, 474), (469, 487, 481, 471), (482, 488, 470, 472), (467, 489, 487, 469), (488, 490, 468, 470), (465, 491, 489, 467), (490, 492, 466, 468), (463, 491, 465), (466, 492, 464), (391, 389, 503, 501), (504, 390, 392, 502), (393, 391, 501, 499), (502, 392, 394, 500), (395, 393, 499, 497), (500, 394, 396, 498), (397, 395, 497, 495), (498, 396, 398, 496), (399, 397, 495, 493), (496, 398, 400, 494), (387, 399, 493, 505), (494, 400, 388, 506), (493, 501, 503, 505), (504, 502, 494, 506), (493, 495, 499, 501), (500, 496, 494, 502), (495, 497, 499), (500, 498, 496), (313, 381, 387, 505), (388, 382, 314, 506), (313, 505, 503, 321), (504, 506, 314, 322), (319, 321, 503, 389), (504, 322, 320, 390)])
me_suzanne.polygons.foreach_set('use_smooth', [True] * 500)
_uv = me_suzanne.uv_layers.new(name='UVMap')
_uv.uv.foreach_set('vector', [0.891, 0.5901, 0.8706, 0.5896, 0.8601, 0.5601, 0.9046, 0.5594, 0.8562, 0.8505, 0.8681, 0.8215, 0.8884, 0.822, 0.9006, 0.8532, 0.9046, 0.5594, 0.8601, 0.5601, 0.853, 0.5216, 0.9202, 0.5245, 0.8475, 0.8887, 0.8562, 0.8505, 0.9006, 0.8532, 0.9147, 0.8887, 0.8601, 0.5601, 0.8289, 0.5908, 0.7985, 0.5695, 0.853, 0.5216, 0.7951, 0.8384, 0.8264, 0.8185, 0.8562, 0.8505, 0.8475, 0.8887, 0.8706, 0.5896, 0.8544, 0.6048, 0.8289, 0.5908, 0.8601, 0.5601, 0.8264, 0.8185, 0.8525, 0.8057, 0.8681, 0.8215, 0.8562, 0.8505, 0.8544, 0.6048, 0.8541, 0.6255, 0.8282, 0.6334, 0.8289, 0.5908, 0.8276, 0.776, 0.8532, 0.785, 0.8525, 0.8057, 0.8264, 0.8185, 0.8289, 0.5908, 0.8282, 0.6334, 0.791, 0.6454, 0.7985, 0.5695, 0.791, 0.7622, 0.8276, 0.776, 0.8264, 0.8185, 0.7951, 0.8384, 0.8282, 0.6334, 0.8552, 0.6685, 0.8424, 0.7025, 0.791, 0.6454, 0.8448, 0.7075, 0.8561, 0.742, 0.8276, 0.776, 0.791, 0.7622, 0.8541, 0.6255, 0.8675, 0.6423, 0.8552, 0.6685, 0.8282, 0.6334, 0.8561, 0.742, 0.8673, 0.7688, 0.8532, 0.785, 0.8276, 0.776, 0.8675, 0.6423, 0.8905, 0.6419, 0.9004, 0.667, 0.8552, 0.6685, 0.9012, 0.7456, 0.8902, 0.7702, 0.8673, 0.7688, 0.8561, 0.742, 0.8552, 0.6685, 0.9004, 0.667, 0.9189, 0.6997, 0.8424, 0.7025, 0.9212, 0.7137, 0.9012, 0.7456, 0.8561, 0.742, 0.8448, 0.7075, 0.9004, 0.667, 0.9319, 0.6368, 0.9684, 0.6453, 0.9189, 0.6997, 0.9682, 0.7702, 0.9314, 0.7771, 0.9012, 0.7456, 0.9212, 0.7137, 0.8905, 0.6419, 0.9059, 0.6279, 0.9319, 0.6368, 0.9004, 0.667, 0.9314, 0.7771, 0.905, 0.7849, 0.8902, 0.7702, 0.9012, 0.7456, 0.9059, 0.6279, 0.9062, 0.6057, 0.9337, 0.593, 0.9319, 0.6368, 0.9312, 0.8209, 0.9044, 0.807, 0.905, 0.7849, 0.9314, 0.7771, 0.9319, 0.6368, 0.9337, 0.593, 0.9684, 0.5738, 0.9684, 0.6453, 0.965, 0.8417, 0.9312, 0.8209, 0.9314, 0.7771, 0.9682, 0.7702, 0.9337, 0.593, 0.9046, 0.5594, 0.9202, 0.5245, 0.9684, 0.5738, 0.9147, 0.8887, 0.9006, 0.8532, 0.9312, 0.8209, 0.965, 0.8417, 0.9062, 0.6057, 0.891, 0.5901, 0.9046, 0.5594, 0.9337, 0.593, 0.9006, 0.8532, 0.8884, 0.822, 0.9044, 0.807, 0.9312, 0.8209, 0.891, 0.5901, 0.9062, 0.6057, 0.9024, 0.6079, 0.8896, 0.5933, 0.9006, 0.8047, 0.9044, 0.807, 0.8884, 0.822, 0.8872, 0.8187, 0.9062, 0.6057, 0.9059, 0.6279, 0.8998, 0.6263, 0.9024, 0.6079, 0.8988, 0.7862, 0.905, 0.7849, 0.9044, 0.807, 0.9006, 0.8047, 0.9059, 0.6279, 0.8905, 0.6419, 0.8878, 0.6365, 0.8998, 0.6263, 0.8874, 0.7754, 0.8902, 0.7702, 0.905, 0.7849, 0.8988, 0.7862, 0.8905, 0.6419, 0.8675, 0.6423, 0.8709, 0.6352, 0.8878, 0.6365, 0.8704, 0.776, 0.8673, 0.7688, 0.8902, 0.7702, 0.8874, 0.7754, 0.8675, 0.6423, 0.8541, 0.6255, 0.8599, 0.6239, 0.8709, 0.6352, 0.8589, 0.7868, 0.8532, 0.785, 0.8673, 0.7688, 0.8704, 0.776, 0.8541, 0.6255, 0.8544, 0.6048, 0.8597, 0.6082, 0.8599, 0.6239, 0.8579, 0.8025, 0.8525, 0.8057, 0.8532, 0.785, 0.8589, 0.7868, 0.8544, 0.6048, 0.8706, 0.5896, 0.8717, 0.594, 0.8597, 0.6082, 0.8693, 0.8172, 0.8681, 0.8215, 0.8525, 0.8057, 0.8579, 0.8025, 0.8706, 0.5896, 0.891, 0.5901, 0.8896, 0.5933, 0.8717, 0.594, 0.8872, 0.8187, 0.8884, 0.822, 0.8681, 0.8215, 0.8693, 0.8172, 0.8794, 0.6165, 0.8717, 0.594, 0.8896, 0.5933, 0.8872, 0.8187, 0.8693, 0.8172, 0.878, 0.7951, 0.8597, 0.6082, 0.8717, 0.594, 0.8794, 0.6165, 0.878, 0.7951, 0.8693, 0.8172, 0.8579, 0.8025, 0.8794, 0.6165, 0.8599, 0.6239, 0.8597, 0.6082, 0.8579, 0.8025, 0.8589, 0.7868, 0.878, 0.7951, 0.8794, 0.6165, 0.8709, 0.6352, 0.8599, 0.6239, 0.8589, 0.7868, 0.8704, 0.776, 0.878, 0.7951, 0.8794, 0.6165, 0.8878, 0.6365, 0.8709, 0.6352, 0.8704, 0.776, 0.8874, 0.7754, 0.878, 0.7951, 0.8794, 0.6165, 0.8998, 0.6263, 0.8878, 0.6365, 0.8874, 0.7754, 0.8988, 0.7862, 0.878, 0.7951, 0.8794, 0.6165, 0.9024, 0.6079, 0.8998, 0.6263, 0.8988, 0.7862, 0.9006, 0.8047, 0.878, 0.7951, 0.8794, 0.6165, 0.8896, 0.5933, 0.9024, 0.6079, 0.9006, 0.8047, 0.8872, 0.8187, 0.878, 0.7951, 0.5403, 0.05381, 0.5364, 0.06207, 0.5189, 0.05968, 0.5189, 0.05029, 0.5189, 0.05968, 0.5015, 0.06204, 0.4976, 0.05377, 0.5189, 0.05029, 0.5519, 0.05834, 0.5428, 0.06409, 0.5364, 0.06207, 0.5403, 0.05381, 0.5015, 0.06204, 0.4951, 0.06405, 0.486, 0.05827, 0.4976, 0.05377, 0.5551, 0.0619, 0.5463, 0.07267, 0.5428, 0.06409, 0.5519, 0.05834, 0.4951, 0.06405, 0.4916, 0.07262, 0.4828, 0.06183, 0.486, 0.05827, 0.5638, 0.07659, 0.5483, 0.08489, 0.5463, 0.07267, 0.5551, 0.0619, 0.4916, 0.07262, 0.4895, 0.08486, 0.474, 0.07651, 0.4828, 0.06183, 0.5831, 0.1085, 0.5556, 0.1217, 0.5483, 0.08489, 0.5638, 0.07659, 0.4895, 0.08486, 0.4822, 0.1218, 0.4545, 0.1085, 0.474, 0.07651, 0.6055, 0.1651, 0.6474, 0.2005, 0.6215, 0.2278, 0.5531, 0.2096, 0.4165, 0.2295, 0.3897, 0.2019, 0.432, 0.1656, 0.4853, 0.2101, 0.6474, 0.2005, 0.6764, 0.2332, 0.6648, 0.2532, 0.6215, 0.2278, 0.3727, 0.2564, 0.3603, 0.2359, 0.3897, 0.2019, 0.4165, 0.2295, 0.6764, 0.2332, 0.7153, 0.2654, 0.6839, 0.28, 0.6648, 0.2532, 0.3537, 0.2846, 0.3205, 0.2703, 0.3603, 0.2359, 0.3727, 0.2564, 0.7153, 0.2654, 0.7073, 0.3101, 0.6875, 0.3115, 0.6839, 0.28, 0.3512, 0.3174, 0.3307, 0.3169, 0.3205, 0.2703, 0.3537, 0.2846, 0.7073, 0.3101, 0.6974, 0.3327, 0.6768, 0.3239, 0.6875, 0.3115, 0.3627, 0.3297, 0.342, 0.3397, 0.3307, 0.3169, 0.3512, 0.3174, 0.6974, 0.3327, 0.6628, 0.3725, 0.6391, 0.3573, 0.6768, 0.3239, 0.4028, 0.3621, 0.3793, 0.3787, 0.342, 0.3397, 0.3627, 0.3297, 0.6628, 0.3725, 0.6268, 0.3958, 0.6183, 0.3752, 0.6391, 0.3573, 0.4246, 0.3793, 0.4169, 0.4006, 0.3793, 0.3787, 0.4028, 0.3621, 0.6268, 0.3958, 0.6048, 0.3978, 0.6008, 0.3779, 0.6183, 0.3752, 0.4424, 0.3812, 0.4393, 0.4015, 0.4169, 0.4006, 0.4246, 0.3793, 0.6048, 0.3978, 0.5531, 0.3905, 0.5597, 0.357, 0.6008, 0.3779, 0.4829, 0.3585, 0.4909, 0.3919, 0.4393, 0.4015, 0.4424, 0.3812, 0.5531, 0.3905, 0.5219, 0.386, 0.5211, 0.3439, 0.5597, 0.357, 0.5211, 0.3439, 0.5219, 0.386, 0.4909, 0.3919, 0.4829, 0.3585, 0.5773, 0.3402, 0.5998, 0.3448, 0.6008, 0.3779, 0.5597, 0.357, 0.4424, 0.3812, 0.442, 0.3478, 0.4646, 0.3422, 0.4829, 0.3585, 0.5998, 0.3448, 0.6155, 0.342, 0.6183, 0.3752, 0.6008, 0.3779, 0.4246, 0.3793, 0.426, 0.3456, 0.442, 0.3478, 0.4424, 0.3812, 0.6345, 0.3323, 0.6391, 0.3573, 0.6183, 0.3752, 0.6155, 0.342, 0.4246, 0.3793, 0.4028, 0.3621, 0.4064, 0.3365, 0.426, 0.3456, 0.6624, 0.3128, 0.6768, 0.3239, 0.6391, 0.3573, 0.6345, 0.3323, 0.4028, 0.3621, 0.3627, 0.3297, 0.3771, 0.3177, 0.4064, 0.3365, 0.6684, 0.298, 0.6875, 0.3115, 0.6768, 0.3239, 0.6624, 0.3128, 0.3627, 0.3297, 0.3512, 0.3174, 0.3703, 0.3026, 0.3771, 0.3177, 0.6641, 0.2779, 0.6839, 0.28, 0.6875, 0.3115, 0.6684, 0.298, 0.3512, 0.3174, 0.3537, 0.2846, 0.3741, 0.2818, 0.3703, 0.3026, 0.6392, 0.253, 0.6648, 0.2532, 0.6839, 0.28, 0.6641, 0.2779, 0.3537, 0.2846, 0.3727, 0.2564, 0.3989, 0.2556, 0.3741, 0.2818, 0.614, 0.2427, 0.6215, 0.2278, 0.6648, 0.2532, 0.6392, 0.253, 0.3727, 0.2564, 0.4165, 0.2295, 0.4245, 0.2445, 0.3989, 0.2556, 0.5729, 0.2586, 0.5531, 0.2096, 0.6215, 0.2278, 0.614, 0.2427, 0.4165, 0.2295, 0.4853, 0.2101, 0.4664, 0.2597, 0.4245, 0.2445, 0.5729, 0.2586, 0.5639, 0.272, 0.5198, 0.2489, 0.5531, 0.2096, 0.5198, 0.2489, 0.4759, 0.2731, 0.4664, 0.2597, 0.4853, 0.2101, 0.5773, 0.3402, 0.5597, 0.357, 0.5211, 0.3439, 0.5585, 0.3166, 0.5211, 0.3439, 0.4829, 0.3585, 0.4646, 0.3422, 0.4826, 0.3178, 0.5585, 0.3166, 0.5211, 0.3439, 0.5203, 0.2948, 0.5569, 0.2912, 0.5203, 0.2948, 0.5211, 0.3439, 0.4826, 0.3178, 0.4834, 0.2922, 0.5198, 0.2489, 0.5639, 0.272, 0.5569, 0.2912, 0.5203, 0.2948, 0.4834, 0.2922, 0.4759, 0.2731, 0.5198, 0.2489, 0.5203, 0.2948, 0.5255, 0.06897, 0.5189, 0.0679, 0.5189, 0.05968, 0.5364, 0.06207, 0.5189, 0.05968, 0.5189, 0.0679, 0.5124, 0.06896, 0.5015, 0.06204, 0.5312, 0.07383, 0.5255, 0.06897, 0.5364, 0.06207, 0.5428, 0.06409, 0.5015, 0.06204, 0.5124, 0.06896, 0.5066, 0.07381, 0.4951, 0.06405, 0.531, 0.08743, 0.5312, 0.07383, 0.5428, 0.06409, 0.5463, 0.07267, 0.4951, 0.06405, 0.5066, 0.07381, 0.5068, 0.08742, 0.4916, 0.07262, 0.5556, 0.1217, 0.532, 0.1277, 0.5327, 0.09092, 0.5483, 0.08489, 0.5052, 0.09091, 0.5058, 0.1277, 0.4822, 0.1218, 0.4895, 0.08486, 0.531, 0.08743, 0.5463, 0.07267, 0.5483, 0.08489, 0.5327, 0.09092, 0.4895, 0.08486, 0.4916, 0.07262, 0.5068, 0.08742, 0.5052, 0.09091, 0.5381, 0.1584, 0.519, 0.1517, 0.5189, 0.1284, 0.532, 0.1277, 0.5189, 0.1284, 0.519, 0.1517, 0.4999, 0.1584, 0.5058, 0.1277, 0.5327, 0.09092, 0.532, 0.1277, 0.5189, 0.1284, 0.5189, 0.09395, 0.5189, 0.1284, 0.5058, 0.1277, 0.5052, 0.09091, 0.5189, 0.09395, 0.5189, 0.08518, 0.531, 0.08743, 0.5327, 0.09092, 0.5189, 0.09395, 0.5052, 0.09091, 0.5068, 0.08742, 0.5189, 0.08518, 0.5189, 0.09395, 0.5484, 0.1736, 0.538, 0.176, 0.5352, 0.1668, 0.5381, 0.1584, 0.5028, 0.1669, 0.5001, 0.176, 0.4897, 0.1737, 0.4999, 0.1584, 0.5443, 0.1934, 0.5372, 0.1876, 0.538, 0.176, 0.5484, 0.1736, 0.5001, 0.176, 0.5009, 0.1876, 0.494, 0.1934, 0.4897, 0.1737, 0.5198, 0.2008, 0.5288, 0.1918, 0.5372, 0.1876, 0.5443, 0.1934, 0.5009, 0.1876, 0.5092, 0.1916, 0.5198, 0.2008, 0.494, 0.1934, 0.5176, 0.1906, 0.5191, 0.1854, 0.5288, 0.1918, 0.5198, 0.2008, 0.5092, 0.1916, 0.5191, 0.1854, 0.5176, 0.1906, 0.5198, 0.2008, 0.519, 0.1517, 0.5381, 0.1584, 0.5352, 0.1668, 0.519, 0.159, 0.5028, 0.1669, 0.4999, 0.1584, 0.519, 0.1517, 0.519, 0.159, 0.519, 0.159, 0.5352, 0.1668, 0.5311, 0.1716, 0.519, 0.1656, 0.5069, 0.1717, 0.5028, 0.1669, 0.519, 0.159, 0.519, 0.1656, 0.5191, 0.1854, 0.5191, 0.1795, 0.5282, 0.1863, 0.5288, 0.1918, 0.5098, 0.1863, 0.5191, 0.1795, 0.5191, 0.1854, 0.5092, 0.1916, 0.5288, 0.1918, 0.5282, 0.1863, 0.5335, 0.1842, 0.5372, 0.1876, 0.5045, 0.1842, 0.5098, 0.1863, 0.5092, 0.1916, 0.5009, 0.1876, 0.5372, 0.1876, 0.5335, 0.1842, 0.5334, 0.1767, 0.538, 0.176, 0.5046, 0.1768, 0.5045, 0.1842, 0.5009, 0.1876, 0.5001, 0.176, 0.538, 0.176, 0.5334, 0.1767, 0.5311, 0.1716, 0.5352, 0.1668, 0.5069, 0.1717, 0.5046, 0.1768, 0.5001, 0.176, 0.5028, 0.1669, 0.5191, 0.1795, 0.5334, 0.1767, 0.5335, 0.1842, 0.5282, 0.1863, 0.5045, 0.1842, 0.5046, 0.1768, 0.5191, 0.1795, 0.5098, 0.1863, 0.5191, 0.1795, 0.519, 0.1656, 0.5311, 0.1716, 0.5334, 0.1767, 0.5069, 0.1717, 0.519, 0.1656, 0.5191, 0.1795, 0.5046, 0.1768, 0.5198, 0.2008, 0.5443, 0.1934, 0.5531, 0.2096, 0.5198, 0.2489, 0.4853, 0.2101, 0.494, 0.1934, 0.5198, 0.2008, 0.5198, 0.2489, 0.5443, 0.1934, 0.5484, 0.1736, 0.5616, 0.1678, 0.5531, 0.2096, 0.4764, 0.168, 0.4897, 0.1737, 0.494, 0.1934, 0.4853, 0.2101, 0.5484, 0.1736, 0.5381, 0.1584, 0.5595, 0.1493, 0.5616, 0.1678, 0.4784, 0.1494, 0.4999, 0.1584, 0.4897, 0.1737, 0.4764, 0.168, 0.5381, 0.1584, 0.532, 0.1277, 0.5556, 0.1217, 0.5595, 0.1493, 0.4822, 0.1218, 0.5058, 0.1277, 0.4999, 0.1584, 0.4784, 0.1494, 0.5831, 0.1085, 0.5961, 0.1334, 0.5595, 0.1493, 0.5556, 0.1217, 0.4784, 0.1494, 0.4414, 0.1336, 0.4545, 0.1085, 0.4822, 0.1218, 0.5961, 0.1334, 0.6012, 0.1479, 0.5616, 0.1678, 0.5595, 0.1493, 0.4764, 0.168, 0.4363, 0.1482, 0.4414, 0.1336, 0.4784, 0.1494, 0.6055, 0.1651, 0.5531, 0.2096, 0.5616, 0.1678, 0.6012, 0.1479, 0.4764, 0.168, 0.4853, 0.2101, 0.432, 0.1656, 0.4363, 0.1482, 0.531, 0.08743, 0.5189, 0.08518, 0.5189, 0.08387, 0.5289, 0.08496, 0.5189, 0.08387, 0.5189, 0.08518, 0.5068, 0.08742, 0.5089, 0.08495, 0.5312, 0.07383, 0.531, 0.08743, 0.5289, 0.08496, 0.529, 0.07543, 0.5089, 0.08495, 0.5068, 0.08742, 0.5066, 0.07381, 0.5088, 0.07542, 0.5255, 0.06897, 0.5312, 0.07383, 0.529, 0.07543, 0.5238, 0.07051, 0.5088, 0.07542, 0.5066, 0.07381, 0.5124, 0.06896, 0.5141, 0.0705, 0.5189, 0.0679, 0.5255, 0.06897, 0.5238, 0.07051, 0.5189, 0.06947, 0.5141, 0.0705, 0.5124, 0.06896, 0.5189, 0.0679, 0.5189, 0.06947, 0.5189, 0.06947, 0.5238, 0.07051, 0.5216, 0.07497, 0.5189, 0.07426, 0.5163, 0.07497, 0.5141, 0.0705, 0.5189, 0.06947, 0.5189, 0.07426, 0.5238, 0.07051, 0.529, 0.07543, 0.5242, 0.07669, 0.5216, 0.07497, 0.5136, 0.07668, 0.5088, 0.07542, 0.5141, 0.0705, 0.5163, 0.07497, 0.529, 0.07543, 0.5289, 0.08496, 0.5246, 0.07989, 0.5242, 0.07669, 0.5133, 0.07988, 0.5089, 0.08495, 0.5088, 0.07542, 0.5136, 0.07668, 0.5289, 0.08496, 0.5189, 0.08387, 0.5189, 0.07933, 0.5246, 0.07989, 0.5189, 0.07933, 0.5189, 0.08387, 0.5089, 0.08495, 0.5133, 0.07988, 0.5189, 0.07933, 0.5189, 0.07426, 0.5216, 0.07497, 0.5246, 0.07989, 0.5163, 0.07497, 0.5189, 0.07426, 0.5189, 0.07933, 0.5133, 0.07988, 0.5246, 0.07989, 0.5216, 0.07497, 0.5242, 0.07669, 0.5136, 0.07668, 0.5163, 0.07497, 0.5133, 0.07988, 0.5569, 0.2912, 0.5639, 0.272, 0.5718, 0.2773, 0.5684, 0.2929, 0.4681, 0.2786, 0.4759, 0.2731, 0.4834, 0.2922, 0.472, 0.2943, 0.5585, 0.3166, 0.5569, 0.2912, 0.5684, 0.2929, 0.5731, 0.3114, 0.472, 0.2943, 0.4834, 0.2922, 0.4826, 0.3178, 0.4678, 0.3131, 0.5773, 0.3402, 0.5585, 0.3166, 0.5731, 0.3114, 0.5849, 0.3277, 0.4678, 0.3131, 0.4826, 0.3178, 0.4646, 0.3422, 0.4565, 0.33, 0.5639, 0.272, 0.5729, 0.2586, 0.5807, 0.2666, 0.5718, 0.2773, 0.4587, 0.268, 0.4664, 0.2597, 0.4759, 0.2731, 0.4681, 0.2786, 0.5729, 0.2586, 0.614, 0.2427, 0.6117, 0.2557, 0.5807, 0.2666, 0.4271, 0.2577, 0.4245, 0.2445, 0.4664, 0.2597, 0.4587, 0.268, 0.614, 0.2427, 0.6392, 0.253, 0.6325, 0.2629, 0.6117, 0.2557, 0.4061, 0.2655, 0.3989, 0.2556, 0.4245, 0.2445, 0.4271, 0.2577, 0.6392, 0.253, 0.6641, 0.2779, 0.6537, 0.28, 0.6325, 0.2629, 0.3849, 0.2836, 0.3741, 0.2818, 0.3989, 0.2556, 0.4061, 0.2655, 0.6641, 0.2779, 0.6684, 0.298, 0.6561, 0.2976, 0.6537, 0.28, 0.383, 0.3019, 0.3703, 0.3026, 0.3741, 0.2818, 0.3849, 0.2836, 0.6684, 0.298, 0.6624, 0.3128, 0.6528, 0.3102, 0.6561, 0.2976, 0.3869, 0.3146, 0.3771, 0.3177, 0.3703, 0.3026, 0.383, 0.3019, 0.6624, 0.3128, 0.6345, 0.3323, 0.629, 0.3239, 0.6528, 0.3102, 0.4116, 0.3277, 0.4064, 0.3365, 0.3771, 0.3177, 0.3869, 0.3146, 0.6345, 0.3323, 0.6155, 0.342, 0.6144, 0.332, 0.629, 0.3239, 0.4267, 0.3354, 0.426, 0.3456, 0.4064, 0.3365, 0.4116, 0.3277, 0.6155, 0.342, 0.5998, 0.3448, 0.601, 0.3336, 0.6144, 0.332, 0.4403, 0.3365, 0.442, 0.3478, 0.426, 0.3456, 0.4267, 0.3354, 0.5998, 0.3448, 0.5773, 0.3402, 0.5849, 0.3277, 0.601, 0.3336, 0.4565, 0.33, 0.4646, 0.3422, 0.442, 0.3478, 0.4403, 0.3365, 0.601, 0.3336, 0.5849, 0.3277, 0.5906, 0.3215, 0.6018, 0.3285, 0.4504, 0.3239, 0.4565, 0.33, 0.4403, 0.3365, 0.4394, 0.3313, 0.6144, 0.332, 0.601, 0.3336, 0.6018, 0.3285, 0.6133, 0.3271, 0.4394, 0.3313, 0.4403, 0.3365, 0.4267, 0.3354, 0.4276, 0.3304, 0.629, 0.3239, 0.6144, 0.332, 0.6133, 0.3271, 0.6269, 0.3205, 0.4276, 0.3304, 0.4267, 0.3354, 0.4116, 0.3277, 0.4136, 0.3242, 0.6528, 0.3102, 0.629, 0.3239, 0.6269, 0.3205, 0.6462, 0.3064, 0.4136, 0.3242, 0.4116, 0.3277, 0.3869, 0.3146, 0.3934, 0.3105, 0.6561, 0.2976, 0.6528, 0.3102, 0.6462, 0.3064, 0.6495, 0.2962, 0.3934, 0.3105, 0.3869, 0.3146, 0.383, 0.3019, 0.3897, 0.3002, 0.6537, 0.28, 0.6561, 0.2976, 0.6495, 0.2962, 0.6478, 0.2835, 0.3897, 0.3002, 0.383, 0.3019, 0.3849, 0.2836, 0.391, 0.2871, 0.6325, 0.2629, 0.6537, 0.28, 0.6478, 0.2835, 0.6298, 0.2673, 0.391, 0.2871, 0.3849, 0.2836, 0.4061, 0.2655, 0.4089, 0.27, 0.6117, 0.2557, 0.6325, 0.2629, 0.6298, 0.2673, 0.6126, 0.2616, 0.4089, 0.27, 0.4061, 0.2655, 0.4271, 0.2577, 0.4263, 0.2637, 0.5807, 0.2666, 0.6117, 0.2557, 0.6126, 0.2616, 0.5852, 0.271, 0.4263, 0.2637, 0.4271, 0.2577, 0.4587, 0.268, 0.4544, 0.2726, 0.5718, 0.2773, 0.5807, 0.2666, 0.5852, 0.271, 0.5781, 0.2819, 0.4544, 0.2726, 0.4587, 0.268, 0.4681, 0.2786, 0.4618, 0.2834, 0.5849, 0.3277, 0.5731, 0.3114, 0.5795, 0.3093, 0.5906, 0.3215, 0.4612, 0.3112, 0.4678, 0.3131, 0.4565, 0.33, 0.4504, 0.3239, 0.5731, 0.3114, 0.5684, 0.2929, 0.5775, 0.2938, 0.5795, 0.3093, 0.4628, 0.2954, 0.472, 0.2943, 0.4678, 0.3131, 0.4612, 0.3112, 0.5684, 0.2929, 0.5718, 0.2773, 0.5781, 0.2819, 0.5775, 0.2938, 0.4618, 0.2834, 0.4681, 0.2786, 0.472, 0.2943, 0.4628, 0.2954, 0.5219, 0.386, 0.5531, 0.3905, 0.5532, 0.4331, 0.523, 0.4336, 0.4928, 0.4345, 0.4909, 0.3919, 0.5219, 0.386, 0.523, 0.4336, 0.5531, 0.3905, 0.6048, 0.3978, 0.6098, 0.4315, 0.5532, 0.4331, 0.4359, 0.4357, 0.4393, 0.4015, 0.4909, 0.3919, 0.4928, 0.4345, 0.6048, 0.3978, 0.6268, 0.3958, 0.6482, 0.4193, 0.6098, 0.4315, 0.3965, 0.4254, 0.4169, 0.4006, 0.4393, 0.4015, 0.4359, 0.4357, 0.6268, 0.3958, 0.6628, 0.3725, 0.6921, 0.3883, 0.6482, 0.4193, 0.3503, 0.3962, 0.3793, 0.3787, 0.4169, 0.4006, 0.3965, 0.4254, 0.6628, 0.3725, 0.6974, 0.3327, 0.7263, 0.3418, 0.6921, 0.3883, 0.3128, 0.3506, 0.342, 0.3397, 0.3793, 0.3787, 0.3503, 0.3962, 0.6974, 0.3327, 0.7073, 0.3101, 0.7359, 0.3121, 0.7263, 0.3418, 0.3011, 0.3206, 0.3307, 0.3169, 0.342, 0.3397, 0.3128, 0.3506, 0.7073, 0.3101, 0.7153, 0.2654, 0.7299, 0.2564, 0.7359, 0.3121, 0.3049, 0.2611, 0.3205, 0.2703, 0.3307, 0.3169, 0.3011, 0.3206, 0.7153, 0.2654, 0.6764, 0.2332, 0.6982, 0.2169, 0.7299, 0.2564, 0.3374, 0.2192, 0.3603, 0.2359, 0.3205, 0.2703, 0.3049, 0.2611, 0.6764, 0.2332, 0.6474, 0.2005, 0.6631, 0.1907, 0.6982, 0.2169, 0.3735, 0.1919, 0.3897, 0.2019, 0.3603, 0.2359, 0.3374, 0.2192, 0.6269, 0.01561, 0.6494, 0.02238, 0.6605, 0.07608, 0.6214, 0.04809, 0.3768, 0.0753, 0.3888, 0.02159, 0.4113, 0.01513, 0.4164, 0.04763, 0.5675, 0.000144, 0.6269, 0.01561, 0.6214, 0.04809, 0.5772, 0.0328, 0.4164, 0.04763, 0.4113, 0.01513, 0.4706, 0.000144, 0.4608, 0.03266, 0.5189, 0.02489, 0.5675, 0.000144, 0.5772, 0.0328, 0.5474, 0.04172, 0.4608, 0.03266, 0.4706, 0.000144, 0.5189, 0.02489, 0.4905, 0.04167, 0.5403, 0.05381, 0.5189, 0.05029, 0.5189, 0.02489, 0.5474, 0.04172, 0.5189, 0.02489, 0.5189, 0.05029, 0.4976, 0.05377, 0.4905, 0.04167, 0.5519, 0.05834, 0.5403, 0.05381, 0.5474, 0.04172, 0.5581, 0.05387, 0.4905, 0.04167, 0.4976, 0.05377, 0.486, 0.05827, 0.4798, 0.05378, 0.5551, 0.0619, 0.5519, 0.05834, 0.5581, 0.05387, 0.577, 0.058, 0.4798, 0.05378, 0.486, 0.05827, 0.4828, 0.06183, 0.4609, 0.05785, 0.5638, 0.07659, 0.5551, 0.0619, 0.577, 0.058, 0.6117, 0.07827, 0.4609, 0.05785, 0.4828, 0.06183, 0.474, 0.07651, 0.4259, 0.07799, 0.577, 0.058, 0.5772, 0.0328, 0.6214, 0.04809, 0.6117, 0.07827, 0.4164, 0.04763, 0.4608, 0.03266, 0.4609, 0.05785, 0.4259, 0.07799, 0.577, 0.058, 0.5581, 0.05387, 0.5474, 0.04172, 0.5772, 0.0328, 0.4905, 0.04167, 0.4798, 0.05378, 0.4609, 0.05785, 0.4608, 0.03266, 0.6267, 0.1114, 0.6117, 0.07827, 0.6214, 0.04809, 0.6605, 0.07608, 0.4164, 0.04763, 0.4259, 0.07799, 0.4106, 0.1112, 0.3768, 0.0753, 0.5831, 0.1085, 0.5638, 0.07659, 0.6117, 0.07827, 0.6267, 0.1114, 0.4259, 0.07799, 0.474, 0.07651, 0.4545, 0.1085, 0.4106, 0.1112, 0.5961, 0.1334, 0.6295, 0.1305, 0.6235, 0.1468, 0.6012, 0.1479, 0.4137, 0.1472, 0.4076, 0.1306, 0.4414, 0.1336, 0.4363, 0.1482, 0.5831, 0.1085, 0.6267, 0.1114, 0.6295, 0.1305, 0.5961, 0.1334, 0.4076, 0.1306, 0.4106, 0.1112, 0.4545, 0.1085, 0.4414, 0.1336, 0.6055, 0.1651, 0.6012, 0.1479, 0.6235, 0.1468, 0.6193, 0.1598, 0.4137, 0.1472, 0.4363, 0.1482, 0.432, 0.1656, 0.418, 0.1604, 0.6055, 0.1651, 0.6193, 0.1598, 0.6631, 0.1907, 0.6474, 0.2005, 0.3735, 0.1919, 0.418, 0.1604, 0.432, 0.1656, 0.3897, 0.2019, 0.9459, 0.07957, 0.8862, 0.1218, 0.8491, 0.09973, 0.8918, 0.03692, 0.1831, 0.09213, 0.1413, 0.1125, 0.07896, 0.06072, 0.1423, 0.02147, 0.8918, 0.03692, 0.8491, 0.09973, 0.7885, 0.08083, 0.8056, 0.01079, 0.2464, 0.07651, 0.1831, 0.09213, 0.1423, 0.02147, 0.2326, 0.003484, 0.8056, 0.01079, 0.7885, 0.08083, 0.687, 0.0772, 0.6724, 0.0222, 0.3499, 0.07596, 0.2464, 0.07651, 0.2326, 0.003484, 0.366, 0.02099, 0.6724, 0.0222, 0.687, 0.0772, 0.6605, 0.07608, 0.6494, 0.02238, 0.3768, 0.0753, 0.3499, 0.07596, 0.366, 0.02099, 0.3888, 0.02159, 0.6267, 0.1114, 0.6605, 0.07608, 0.687, 0.0772, 0.6295, 0.1305, 0.3499, 0.07596, 0.3768, 0.0753, 0.4106, 0.1112, 0.4076, 0.1306, 0.7299, 0.2564, 0.6982, 0.2169, 0.7602, 0.1932, 0.789, 0.2333, 0.2716, 0.1939, 0.3374, 0.2192, 0.3049, 0.2611, 0.2413, 0.237, 0.9945, 0.1677, 0.9091, 0.1833, 0.8862, 0.1218, 0.9459, 0.07957, 0.1413, 0.1125, 0.1079, 0.1791, 0.01183, 0.1554, 0.07896, 0.06072, 0.9117, 0.4024, 0.8629, 0.3386, 0.8941, 0.3019, 0.9629, 0.3448, 0.1238, 0.3155, 0.1606, 0.3568, 0.1064, 0.4327, 0.04397, 0.367, 0.9629, 0.3448, 0.8941, 0.3019, 0.9154, 0.2598, 0.9999, 0.2546, 0.09896, 0.267, 0.1238, 0.3155, 0.04397, 0.367, 0.000144, 0.2591, 0.9999, 0.2546, 0.9154, 0.2598, 0.9091, 0.1833, 0.9945, 0.1677, 0.1079, 0.1791, 0.09896, 0.267, 0.000144, 0.2591, 0.01183, 0.1554, 0.7495, 0.3347, 0.7359, 0.3121, 0.7663, 0.3008, 0.7892, 0.3137, 0.2674, 0.3101, 0.3011, 0.3206, 0.2882, 0.3465, 0.243, 0.3256, 0.7892, 0.3137, 0.7663, 0.3008, 0.8153, 0.2764, 0.8462, 0.2934, 0.2131, 0.2852, 0.2674, 0.3101, 0.243, 0.3256, 0.1785, 0.305, 0.8462, 0.2934, 0.8153, 0.2764, 0.845, 0.2564, 0.8735, 0.2659, 0.1797, 0.2633, 0.2131, 0.2852, 0.1785, 0.305, 0.1471, 0.2743, 0.8735, 0.2659, 0.845, 0.2564, 0.8591, 0.2282, 0.887, 0.2338, 0.1628, 0.2317, 0.1797, 0.2633, 0.1471, 0.2743, 0.1315, 0.2376, 0.8424, 0.1952, 0.875, 0.1847, 0.887, 0.2338, 0.8591, 0.2282, 0.1315, 0.2376, 0.1452, 0.1827, 0.1768, 0.1962, 0.1628, 0.2317, 0.9091, 0.1833, 0.9154, 0.2598, 0.887, 0.2338, 0.875, 0.1847, 0.1315, 0.2376, 0.09896, 0.267, 0.1079, 0.1791, 0.1452, 0.1827, 0.9154, 0.2598, 0.8941, 0.3019, 0.8735, 0.2659, 0.887, 0.2338, 0.1471, 0.2743, 0.1238, 0.3155, 0.09896, 0.267, 0.1315, 0.2376, 0.8941, 0.3019, 0.8629, 0.3386, 0.8462, 0.2934, 0.8735, 0.2659, 0.1785, 0.305, 0.1606, 0.3568, 0.1238, 0.3155, 0.1471, 0.2743, 0.8629, 0.3386, 0.7943, 0.3641, 0.7892, 0.3137, 0.8462, 0.2934, 0.243, 0.3256, 0.2398, 0.3826, 0.1606, 0.3568, 0.1785, 0.305, 0.7702, 0.3795, 0.7495, 0.3347, 0.7892, 0.3137, 0.7943, 0.3641, 0.243, 0.3256, 0.2882, 0.3465, 0.2681, 0.3987, 0.2398, 0.3826, 0.8455, 0.45, 0.7943, 0.3641, 0.8629, 0.3386, 0.9117, 0.4024, 0.1606, 0.3568, 0.2398, 0.3826, 0.1853, 0.4841, 0.1064, 0.4327, 0.8159, 0.4454, 0.7706, 0.4443, 0.7557, 0.4186, 0.7702, 0.3795, 0.287, 0.4429, 0.2714, 0.4733, 0.2193, 0.4772, 0.2681, 0.3987, 0.8159, 0.4454, 0.7702, 0.3795, 0.7943, 0.3641, 0.8455, 0.45, 0.2398, 0.3826, 0.2681, 0.3987, 0.2193, 0.4772, 0.1853, 0.4841, 0.8198, 0.4681, 0.8159, 0.4454, 0.8455, 0.45, 0.1853, 0.4841, 0.2193, 0.4772, 0.2159, 0.5036, 0.7359, 0.3121, 0.7299, 0.2564, 0.789, 0.2333, 0.7663, 0.3008, 0.2413, 0.237, 0.3049, 0.2611, 0.3011, 0.3206, 0.2674, 0.3101, 0.789, 0.2333, 0.8096, 0.2339, 0.8153, 0.2764, 0.7663, 0.3008, 0.2131, 0.2852, 0.2192, 0.2374, 0.2413, 0.237, 0.2674, 0.3101, 0.8096, 0.2339, 0.8293, 0.2196, 0.845, 0.2564, 0.8153, 0.2764, 0.1797, 0.2633, 0.1991, 0.2225, 0.2192, 0.2374, 0.2131, 0.2852, 0.8424, 0.1952, 0.8591, 0.2282, 0.845, 0.2564, 0.8293, 0.2196, 0.1797, 0.2633, 0.1628, 0.2317, 0.1768, 0.1962, 0.1991, 0.2225, 0.687, 0.0772, 0.7885, 0.08083, 0.7865, 0.1176, 0.7155, 0.1397, 0.2467, 0.1148, 0.2464, 0.07651, 0.3499, 0.07596, 0.3195, 0.1394, 0.7602, 0.1932, 0.7155, 0.1397, 0.7865, 0.1176, 0.7855, 0.1523, 0.2467, 0.1148, 0.3195, 0.1394, 0.2716, 0.1939, 0.246, 0.151, 0.6982, 0.2169, 0.6631, 0.1907, 0.7155, 0.1397, 0.7602, 0.1932, 0.3195, 0.1394, 0.3735, 0.1919, 0.3374, 0.2192, 0.2716, 0.1939, 0.6631, 0.1907, 0.6235, 0.1468, 0.6295, 0.1305, 0.7155, 0.1397, 0.4076, 0.1306, 0.4137, 0.1472, 0.3735, 0.1919, 0.3195, 0.1394, 0.6295, 0.1305, 0.687, 0.0772, 0.7155, 0.1397, 0.3195, 0.1394, 0.3499, 0.07596, 0.4076, 0.1306, 0.6631, 0.1907, 0.6193, 0.1598, 0.6235, 0.1468, 0.4137, 0.1472, 0.418, 0.1604, 0.3735, 0.1919, 0.8424, 0.1952, 0.8374, 0.1564, 0.8582, 0.1378, 0.875, 0.1847, 0.1717, 0.1323, 0.1966, 0.1552, 0.1768, 0.1962, 0.1452, 0.1827, 0.9091, 0.1833, 0.875, 0.1847, 0.8582, 0.1378, 0.8862, 0.1218, 0.1717, 0.1323, 0.1452, 0.1827, 0.1079, 0.1791, 0.1413, 0.1125, 0.7855, 0.1523, 0.7865, 0.1176, 0.8582, 0.1378, 0.8374, 0.1564, 0.1717, 0.1323, 0.2467, 0.1148, 0.246, 0.151, 0.1966, 0.1552, 0.7885, 0.08083, 0.8491, 0.09973, 0.8582, 0.1378, 0.7865, 0.1176, 0.1717, 0.1323, 0.1831, 0.09213, 0.2464, 0.07651, 0.2467, 0.1148, 0.8862, 0.1218, 0.8582, 0.1378, 0.8491, 0.09973, 0.1831, 0.09213, 0.1717, 0.1323, 0.1413, 0.1125, 0.5062, 0.9049, 0.4324, 0.8949, 0.4388, 0.8702, 0.4911, 0.8817, 0.3159, 0.8682, 0.3216, 0.8932, 0.2472, 0.9012, 0.263, 0.8783, 0.5062, 0.9049, 0.4911, 0.8817, 0.5728, 0.8605, 0.6048, 0.8799, 0.1815, 0.8547, 0.263, 0.8783, 0.2472, 0.9012, 0.1487, 0.8733, 0.6048, 0.8799, 0.5728, 0.8605, 0.5864, 0.794, 0.62, 0.7916, 0.1697, 0.7875, 0.1815, 0.8547, 0.1487, 0.8733, 0.1361, 0.7841, 0.62, 0.7916, 0.5864, 0.794, 0.549, 0.7464, 0.5638, 0.7392, 0.2087, 0.7409, 0.1697, 0.7875, 0.1361, 0.7841, 0.1941, 0.7332, 0.5638, 0.7392, 0.549, 0.7464, 0.5003, 0.7117, 0.5083, 0.6977, 0.2584, 0.7075, 0.2087, 0.7409, 0.1941, 0.7332, 0.2508, 0.6932, 0.5083, 0.6977, 0.5003, 0.7117, 0.4386, 0.6807, 0.4348, 0.6589, 0.321, 0.678, 0.2584, 0.7075, 0.2508, 0.6932, 0.3253, 0.6562, 0.5003, 0.7117, 0.5057, 0.7309, 0.453, 0.7, 0.4386, 0.6807, 0.3061, 0.697, 0.2525, 0.7266, 0.2584, 0.7075, 0.321, 0.678, 0.549, 0.7464, 0.5429, 0.7558, 0.5057, 0.7309, 0.5003, 0.7117, 0.2525, 0.7266, 0.2146, 0.7504, 0.2087, 0.7409, 0.2584, 0.7075, 0.5864, 0.794, 0.5681, 0.7874, 0.5429, 0.7558, 0.549, 0.7464, 0.2146, 0.7504, 0.1883, 0.7814, 0.1697, 0.7875, 0.2087, 0.7409, 0.5728, 0.8605, 0.5555, 0.8264, 0.5681, 0.7874, 0.5864, 0.794, 0.1883, 0.7814, 0.1998, 0.8209, 0.1815, 0.8547, 0.1697, 0.7875, 0.4911, 0.8817, 0.5012, 0.8444, 0.5555, 0.8264, 0.5728, 0.8605, 0.1998, 0.8209, 0.2538, 0.8405, 0.263, 0.8783, 0.1815, 0.8547, 0.4911, 0.8817, 0.4388, 0.8702, 0.4578, 0.84, 0.5012, 0.8444, 0.2976, 0.8374, 0.3159, 0.8682, 0.263, 0.8783, 0.2538, 0.8405, 0.7602, 0.1932, 0.7855, 0.1523, 0.796, 0.177, 0.7832, 0.1874, 0.2336, 0.1756, 0.246, 0.151, 0.2716, 0.1939, 0.247, 0.1871, 0.391, 0.6119, 0.4348, 0.6589, 0.4386, 0.6807, 0.3948, 0.6861, 0.321, 0.678, 0.3253, 0.6562, 0.3699, 0.6102, 0.3648, 0.6844, 0.789, 0.2333, 0.7602, 0.1932, 0.7832, 0.1874, 0.8096, 0.2339, 0.247, 0.1871, 0.2716, 0.1939, 0.2413, 0.237, 0.2192, 0.2374, 0.3917, 0.8621, 0.4016, 0.8415, 0.4388, 0.8702, 0.4324, 0.8949, 0.3159, 0.8682, 0.354, 0.8403, 0.3634, 0.8613, 0.3216, 0.8932, 0.4386, 0.6807, 0.453, 0.7, 0.435, 0.7183, 0.3948, 0.6861, 0.3237, 0.7157, 0.3061, 0.697, 0.321, 0.678, 0.3648, 0.6844, 0.4337, 0.7297, 0.3847, 0.7103, 0.3948, 0.6861, 0.435, 0.7183, 0.3648, 0.6844, 0.3744, 0.709, 0.3247, 0.7272, 0.3237, 0.7157, 0.411, 0.7477, 0.3847, 0.7103, 0.4337, 0.7297, 0.4278, 0.7428, 0.3247, 0.7272, 0.3744, 0.709, 0.347, 0.7458, 0.3303, 0.7405, 0.4181, 0.7849, 0.3847, 0.7954, 0.3847, 0.7103, 0.411, 0.7477, 0.3744, 0.709, 0.3723, 0.7945, 0.339, 0.7831, 0.347, 0.7458, 0.4016, 0.8415, 0.3847, 0.7954, 0.4181, 0.7849, 0.4313, 0.8175, 0.339, 0.7831, 0.3723, 0.7945, 0.354, 0.8403, 0.3248, 0.8155, 0.4388, 0.8702, 0.4016, 0.8415, 0.4313, 0.8175, 0.4578, 0.84, 0.3248, 0.8155, 0.354, 0.8403, 0.3159, 0.8682, 0.2976, 0.8374, 0.8096, 0.2339, 0.8163, 0.2031, 0.8251, 0.2098, 0.8293, 0.2196, 0.1998, 0.2148, 0.2098, 0.2062, 0.2192, 0.2374, 0.1991, 0.2225, 0.8096, 0.2339, 0.7832, 0.1874, 0.8022, 0.1846, 0.8163, 0.2031, 0.2265, 0.1831, 0.247, 0.1871, 0.2192, 0.2374, 0.2098, 0.2062, 0.7832, 0.1874, 0.796, 0.177, 0.8022, 0.1846, 0.2265, 0.1831, 0.2336, 0.1756, 0.247, 0.1871, 0.4578, 0.84, 0.4313, 0.8175, 0.4485, 0.8046, 0.4734, 0.8247, 0.3079, 0.802, 0.3248, 0.8155, 0.2976, 0.8374, 0.2824, 0.8215, 0.4313, 0.8175, 0.4181, 0.7849, 0.4359, 0.7796, 0.4485, 0.8046, 0.3212, 0.7772, 0.339, 0.7831, 0.3248, 0.8155, 0.3079, 0.802, 0.4181, 0.7849, 0.411, 0.7477, 0.4237, 0.7542, 0.4359, 0.7796, 0.3341, 0.752, 0.347, 0.7458, 0.339, 0.7831, 0.3212, 0.7772, 0.411, 0.7477, 0.4278, 0.7428, 0.4379, 0.7498, 0.4237, 0.7542, 0.3199, 0.7473, 0.3303, 0.7405, 0.347, 0.7458, 0.3341, 0.752, 0.4278, 0.7428, 0.4337, 0.7297, 0.4454, 0.732, 0.4379, 0.7498, 0.3129, 0.7292, 0.3247, 0.7272, 0.3303, 0.7405, 0.3199, 0.7473, 0.4337, 0.7297, 0.435, 0.7183, 0.441, 0.7244, 0.4454, 0.732, 0.3175, 0.7217, 0.3237, 0.7157, 0.3247, 0.7272, 0.3129, 0.7292, 0.435, 0.7183, 0.453, 0.7, 0.4553, 0.7137, 0.441, 0.7244, 0.3035, 0.7107, 0.3061, 0.697, 0.3237, 0.7157, 0.3175, 0.7217, 0.5012, 0.8444, 0.4578, 0.84, 0.4734, 0.8247, 0.5125, 0.8288, 0.2824, 0.8215, 0.2976, 0.8374, 0.2538, 0.8405, 0.243, 0.8246, 0.5555, 0.8264, 0.5012, 0.8444, 0.5125, 0.8288, 0.5509, 0.8118, 0.243, 0.8246, 0.2538, 0.8405, 0.1998, 0.8209, 0.2048, 0.8064, 0.5681, 0.7874, 0.5555, 0.8264, 0.5509, 0.8118, 0.5521, 0.7877, 0.2048, 0.8064, 0.1998, 0.8209, 0.1883, 0.7814, 0.2043, 0.7822, 0.5429, 0.7558, 0.5681, 0.7874, 0.5521, 0.7877, 0.5394, 0.7645, 0.2043, 0.7822, 0.1883, 0.7814, 0.2146, 0.7504, 0.2178, 0.7593, 0.5057, 0.7309, 0.5429, 0.7558, 0.5394, 0.7645, 0.5084, 0.7431, 0.2178, 0.7593, 0.2146, 0.7504, 0.2525, 0.7266, 0.2494, 0.7387, 0.453, 0.7, 0.5057, 0.7309, 0.5084, 0.7431, 0.4553, 0.7137, 0.2494, 0.7387, 0.2525, 0.7266, 0.3061, 0.697, 0.3035, 0.7107, 0.4379, 0.7498, 0.4454, 0.732, 0.4708, 0.7484, 0.4548, 0.7617, 0.287, 0.745, 0.3129, 0.7292, 0.3199, 0.7473, 0.3027, 0.7587, 0.4548, 0.7617, 0.4708, 0.7484, 0.4889, 0.7705, 0.4754, 0.7839, 0.2683, 0.7667, 0.287, 0.745, 0.3027, 0.7587, 0.2814, 0.7805, 0.4754, 0.7839, 0.4889, 0.7705, 0.5037, 0.7876, 0.4945, 0.8025, 0.253, 0.7834, 0.2683, 0.7667, 0.2814, 0.7805, 0.2618, 0.7986, 0.4945, 0.8025, 0.5037, 0.7876, 0.5186, 0.7916, 0.5168, 0.8073, 0.2379, 0.787, 0.253, 0.7834, 0.2618, 0.7986, 0.2392, 0.8029, 0.5125, 0.8288, 0.4734, 0.8247, 0.4945, 0.8025, 0.5168, 0.8073, 0.2618, 0.7986, 0.2824, 0.8215, 0.243, 0.8246, 0.2392, 0.8029, 0.4485, 0.8046, 0.4754, 0.7839, 0.4945, 0.8025, 0.4734, 0.8247, 0.2618, 0.7986, 0.2814, 0.7805, 0.3079, 0.802, 0.2824, 0.8215, 0.4485, 0.8046, 0.4359, 0.7796, 0.4548, 0.7617, 0.4754, 0.7839, 0.3027, 0.7587, 0.3212, 0.7772, 0.3079, 0.802, 0.2814, 0.7805, 0.4379, 0.7498, 0.4548, 0.7617, 0.4359, 0.7796, 0.4237, 0.7542, 0.3212, 0.7772, 0.3027, 0.7587, 0.3199, 0.7473, 0.3341, 0.752, 0.441, 0.7244, 0.4553, 0.7137, 0.4708, 0.7484, 0.4454, 0.732, 0.287, 0.745, 0.3035, 0.7107, 0.3175, 0.7217, 0.3129, 0.7292, 0.5084, 0.7431, 0.4889, 0.7705, 0.4708, 0.7484, 0.4553, 0.7137, 0.287, 0.745, 0.2683, 0.7667, 0.2494, 0.7387, 0.3035, 0.7107, 0.5394, 0.7645, 0.5037, 0.7876, 0.4889, 0.7705, 0.5084, 0.7431, 0.2683, 0.7667, 0.253, 0.7834, 0.2178, 0.7593, 0.2494, 0.7387, 0.5521, 0.7877, 0.5186, 0.7916, 0.5037, 0.7876, 0.5394, 0.7645, 0.253, 0.7834, 0.2379, 0.787, 0.2043, 0.7822, 0.2178, 0.7593, 0.5509, 0.8118, 0.5168, 0.8073, 0.5186, 0.7916, 0.5521, 0.7877, 0.2379, 0.787, 0.2392, 0.8029, 0.2048, 0.8064, 0.2043, 0.7822, 0.5125, 0.8288, 0.5168, 0.8073, 0.5509, 0.8118, 0.2048, 0.8064, 0.2392, 0.8029, 0.243, 0.8246, 0.5083, 0.6977, 0.4348, 0.6589, 0.4841, 0.6288, 0.5434, 0.6835, 0.2769, 0.6251, 0.3253, 0.6562, 0.2508, 0.6932, 0.2161, 0.6781, 0.5638, 0.7392, 0.5083, 0.6977, 0.5434, 0.6835, 0.5811, 0.7269, 0.2161, 0.6781, 0.2508, 0.6932, 0.1941, 0.7332, 0.1772, 0.7204, 0.62, 0.7916, 0.5638, 0.7392, 0.5811, 0.7269, 0.6167, 0.76, 0.1772, 0.7204, 0.1941, 0.7332, 0.1361, 0.7841, 0.1404, 0.7524, 0.7075, 0.7599, 0.62, 0.7916, 0.6167, 0.76, 0.6606, 0.7412, 0.1404, 0.7524, 0.1361, 0.7841, 0.04953, 0.7488, 0.09704, 0.7321, 0.7455, 0.6521, 0.7075, 0.7599, 0.6606, 0.7412, 0.6773, 0.6704, 0.09704, 0.7321, 0.04953, 0.7488, 0.01941, 0.6397, 0.08356, 0.662, 0.7408, 0.5724, 0.7455, 0.6521, 0.6773, 0.6704, 0.6714, 0.5927, 0.08356, 0.662, 0.01941, 0.6397, 0.03366, 0.5644, 0.09282, 0.5899, 0.6773, 0.6704, 0.5434, 0.6835, 0.4841, 0.6288, 0.6714, 0.5927, 0.2769, 0.6251, 0.2161, 0.6781, 0.08356, 0.662, 0.09282, 0.5899, 0.6773, 0.6704, 0.6606, 0.7412, 0.5811, 0.7269, 0.5434, 0.6835, 0.1772, 0.7204, 0.09704, 0.7321, 0.08356, 0.662, 0.2161, 0.6781, 0.6606, 0.7412, 0.6167, 0.76, 0.5811, 0.7269, 0.1772, 0.7204, 0.1404, 0.7524, 0.09704, 0.7321, 0.8424, 0.1952, 0.8293, 0.2196, 0.8346, 0.2069, 0.8347, 0.207, 0.03366, 0.5644, 0.05122, 0.5227, 0.145, 0.5626, 0.09282, 0.5899, 0.6204, 0.5657, 0.6714, 0.5927, 0.4841, 0.6288, 0.4981, 0.5523, 0.2769, 0.6251, 0.09282, 0.5899, 0.145, 0.5626, 0.2642, 0.5501, 0.391, 0.6119, 0.4981, 0.5523, 0.4841, 0.6288, 0.4348, 0.6589, 0.2769, 0.6251, 0.2642, 0.5501, 0.3699, 0.6102, 0.3253, 0.6562])
me_suzanne.materials.append(mat_generic_perforated_01)
me_suzanne.update()

# ---- objects
ob_suzanne = bpy.data.objects.new('Suzanne', me_suzanne)
ob_point = bpy.data.objects.new('Point', light_point)

# ---- transforms, parenting, visibility, modifiers, constraints
ob_suzanne.location = (0.0, 0.0, 0.0)
_m = ob_suzanne.modifiers.new('Subdivision', 'SUBSURF')
_m.levels = 2
ob_point.location = (-0.7239, -1.49, 1.423)

# ---- collection membership
col_collection.objects.link(ob_suzanne)
col_collection.objects.link(ob_point)

# ---- scene / render settings (as saved in the file)
scene.frame_start = 1; scene.frame_end = 250; scene.frame_set(177)
scene.render.engine = 'BLENDER_EEVEE_NEXT'
scene.cycles.feature_set = 'EXPERIMENTAL'
scene.cycles.use_denoising = False
scene.cycles.sampling_pattern = 'TABULATED_SOBOL'
scene.cycles.use_light_tree = False
scene.view_settings.view_transform = 'Filmic'
bpy.context.view_layer.update()

# ---- added for rendering (the .blend has no active camera): camera
cam_auto = bpy.data.cameras.new('AutoCamera')
cam_auto.lens = 50.0
cam_auto.sensor_width = 36.0
cam_auto.clip_end = 1000.0
ob_auto_camera = bpy.data.objects.new('AutoCamera', cam_auto)
scene.collection.objects.link(ob_auto_camera)
ob_auto_camera.location = (3.49307, -4.19168, 2.79445)
ob_auto_camera.rotation_euler = (1.09748, -7.21219e-08, 0.694738)
scene.camera = ob_auto_camera
bpy.context.view_layer.update()
